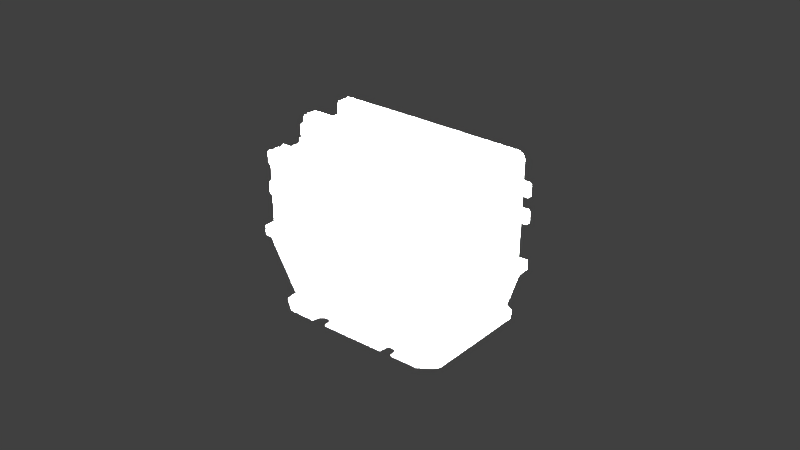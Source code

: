 # Source: contactor.blend  (saved by Blender 2.78.0; exported with 4.5.12 LTS)
import bpy
from mathutils import Matrix  # noqa: F401  (used for matrix-valued properties, if any)

bpy.ops.wm.read_factory_settings(use_empty=True)
scene = bpy.context.scene
scene.name = 'Scene'

# ---- collections
col_collection_1 = bpy.data.collections.new('Collection 1'); scene.collection.children.link(col_collection_1)

# ---- materials (node trees are filled in below, after node groups)
mat_contactrormaterial = bpy.data.materials.new('contactrorMaterial')
mat_contactrormaterial.alpha_threshold = 0.0
mat_contactrormaterial.use_transparent_shadow = False
mat_contactrormaterial.specular_color = (0.05497, 0.05497, 0.05497)
mat_contactrormaterial.roughness = 0.5

# ---- material node trees

# ---- world
world_world = bpy.data.worlds.new('World'); scene.world = world_world
world_world.color = (0.05088, 0.05088, 0.05088)
world_world.use_sun_shadow = False
world_world.sun_shadow_jitter_overblur = 0.0
world_world.cycles.sampling_method = 'MANUAL'

# ---- lights
light_lamp_004 = bpy.data.lights.new('Lamp.004', 'POINT')
light_lamp_004.transmission_factor = 0.0
light_lamp_004.cutoff_distance = 30.0
light_lamp_004.energy = 65.0
light_lamp_004.shadow_buffer_clip_start = 1.001
light_lamp_004.shadow_soft_size = 0.1
light_lamp_004.shadow_maximum_resolution = 0.006
light_lamp_004.use_absolute_resolution = True
light_lamp_003 = bpy.data.lights.new('Lamp.003', 'POINT')
light_lamp_003.transmission_factor = 0.0
light_lamp_003.cutoff_distance = 30.0
light_lamp_003.energy = 100.0
light_lamp_003.shadow_buffer_clip_start = 1.001
light_lamp_003.shadow_soft_size = 0.1
light_lamp_003.shadow_maximum_resolution = 0.006
light_lamp_003.use_absolute_resolution = True
light_lamp_002 = bpy.data.lights.new('Lamp.002', 'POINT')
light_lamp_002.transmission_factor = 0.0
light_lamp_002.cutoff_distance = 30.0
light_lamp_002.energy = 100.0
light_lamp_002.shadow_buffer_clip_start = 1.001
light_lamp_002.shadow_soft_size = 0.1
light_lamp_002.shadow_maximum_resolution = 0.006
light_lamp_002.use_absolute_resolution = True
light_lamp_001 = bpy.data.lights.new('Lamp.001', 'POINT')
light_lamp_001.transmission_factor = 0.0
light_lamp_001.cutoff_distance = 30.0
light_lamp_001.energy = 100.0
light_lamp_001.shadow_buffer_clip_start = 1.001
light_lamp_001.shadow_soft_size = 0.1
light_lamp_001.shadow_maximum_resolution = 0.006
light_lamp_001.use_absolute_resolution = True
light_lamp = bpy.data.lights.new('Lamp', 'POINT')
light_lamp.transmission_factor = 0.0
light_lamp.cutoff_distance = 30.0
light_lamp.energy = 100.0
light_lamp.shadow_buffer_clip_start = 1.001
light_lamp.shadow_soft_size = 0.1
light_lamp.shadow_maximum_resolution = 0.006
light_lamp.use_absolute_resolution = True

# ---- meshes
me_contactror24vpluggeometry = bpy.data.meshes.new('contactror24VPlugGeometry')
me_contactror24vpluggeometry.from_pydata([(-0.002171, -0.002258, -0.01356), (-0.008388, 0.002258, -0.01356), (-0.002171, 0.002258, -0.01356), (-0.008388, -0.002258, -0.01356), (-0.008388, 0.002258, -0.0009801), (-0.008388, -0.002258, -0.0009801), (0.002082, -0.002258, -0.01356), (0.008298, 0.002258, -0.01356), (0.002082, 0.002258, -0.01356), (0.008298, -0.002258, -0.01356), (0.002082, -0.002258, -0.0009801), (0.008298, 0.002258, -0.0009801), (0.002082, 0.002258, -0.0009801), (0.008298, -0.002258, -0.0009801), (-0.002174, -0.002258, -0.0009801), (-0.002174, 0.002258, -0.0009801), (-0.008388, 0.002258, 0.003386), (-0.008388, -0.002258, 0.003386), (0.002082, -0.002258, 0.003386), (0.008298, 0.002258, 0.003386), (0.002082, 0.002258, 0.003386), (0.008298, -0.002258, 0.003386), (-0.002174, -0.002258, 0.003386), (-0.002174, 0.002258, 0.003386)], [], [(1, 2, 0, 3), (3, 0, 14, 5), (0, 2, 15, 14), (1, 3, 5, 4), (2, 1, 4, 15), (7, 9, 6, 8), (15, 4, 16, 23), (9, 13, 10, 6), (6, 10, 12, 8), (7, 11, 13, 9), (8, 12, 11, 7), (15, 23, 20, 12), (10, 13, 21, 18), (5, 14, 22, 17), (4, 5, 17, 16), (11, 12, 20, 19), (10, 18, 22, 14), (13, 11, 19, 21), (10, 14, 15, 12), (17, 22, 18, 21, 19, 20, 23, 16)])
_uv = me_contactror24vpluggeometry.uv_layers.new(name='UVMap')
_uv.uv.foreach_set('vector', [0.8214, 0.9874, 0.8214, 0.9068, 0.7692, 0.9068, 0.7692, 0.9874, 0.6094, 0.8315, 0.6628, 0.8315, 0.6628, 0.9544, 0.6094, 0.9544, 0.6628, 0.8315, 0.6628, 0.8315, 0.6628, 0.9544, 0.6628, 0.9544, 0.6458, 0.8574, 0.6191, 0.8574, 0.6191, 0.9319, 0.6458, 0.9319, 0.6628, 0.8315, 0.6094, 0.8315, 0.6094, 0.9544, 0.6628, 0.9544, 0.8211, 0.9071, 0.7689, 0.9071, 0.7689, 0.9878, 0.8211, 0.9878, 0.6628, 0.9544, 0.6094, 0.9544, 0.6094, 0.9919, 0.6628, 0.9919, 0.7528, 0.8315, 0.7528, 0.9544, 0.6994, 0.9544, 0.6994, 0.8315, 0.6994, 0.8315, 0.6994, 0.9544, 0.6994, 0.9544, 0.6994, 0.8315, 0.6458, 0.8574, 0.6458, 0.9319, 0.6191, 0.9319, 0.6191, 0.8574, 0.6994, 0.8315, 0.6994, 0.9544, 0.7528, 0.9544, 0.7528, 0.8315, 0.6628, 0.9544, 0.6628, 0.9919, 0.6994, 0.9919, 0.6994, 0.9544, 0.6994, 0.9544, 0.7528, 0.9544, 0.7528, 0.9919, 0.6994, 0.9919, 0.6094, 0.9544, 0.6628, 0.9544, 0.6628, 0.9919, 0.6094, 0.9919, 0.6458, 0.9319, 0.6191, 0.9319, 0.6191, 0.9577, 0.6458, 0.9577, 0.7528, 0.9544, 0.6994, 0.9544, 0.6994, 0.9919, 0.7528, 0.9919, 0.6994, 0.9544, 0.6994, 0.9919, 0.6628, 0.9919, 0.6628, 0.9544, 0.6191, 0.9319, 0.6458, 0.9319, 0.6458, 0.9577, 0.6191, 0.9577, 0.6994, 0.9544, 0.6628, 0.9544, 0.6628, 0.9544, 0.6994, 0.9544, 0.7804, 0.838, 0.837, 0.838, 0.8758, 0.838, 0.9324, 0.838, 0.9324, 0.8815, 0.8758, 0.8815, 0.837, 0.8815, 0.7804, 0.8815])
me_contactror24vpluggeometry.materials.append(mat_contactrormaterial)
me_contactror24vpluggeometry.use_remesh_preserve_volume = False
me_contactror24vpluggeometry.use_remesh_preserve_attributes = False
me_contactror24vpluggeometry.use_mirror_vertex_groups = False
me_contactror24vpluggeometry.update()
me_contactrorgeometry = bpy.data.meshes.new('contactrorGeometry')
me_contactrorgeometry.from_pydata([(-0.02164, -0.007012, 0.04598), (-0.02164, -0.01578, 0.04598), (0.02312, -0.01578, 0.04598), (0.02312, -0.007012, 0.04598), (-0.005909, 0.009926, 0.05037), (0.006684, 0.009926, 0.05037), (-0.005909, -0.001706, 0.05037), (0.006684, -0.001706, 0.05037), (-0.008016, 0.01125, 0.05037), (-0.008016, -0.003028, 0.05037), (-0.01665, 0.01125, 0.05037), (-0.01665, -0.003028, 0.05037), (-0.01881, 0.009892, 0.05037), (-0.01881, -0.001672, 0.05037), (0.008792, 0.01125, 0.05037), (0.008792, -0.003028, 0.05037), (0.01743, 0.01125, 0.05037), (0.01743, -0.003028, 0.05037), (0.01959, 0.009892, 0.05037), (0.01959, -0.001672, 0.05037), (-0.03405, 0.01317, 0.02027), (-0.02922, 0.009439, 0.0006787), (-0.03625, 0.01317, 0.02027), (-0.03625, 0.01317, 0.02331), (-0.03237, 0.01317, 0.02331), (-0.03252, 0.01317, 0.05463), (-0.03197, 0.01317, 0.05578), (-0.03087, 0.01317, 0.05638), (0.03177, 0.01317, 0.05598), (0.03312, 0.01317, 0.05538), (0.03377, 0.01317, 0.05413), (0.03346, 0.01317, 0.02331), (0.03657, 0.01317, 0.02339), (0.03657, 0.01317, 0.02041), (0.03491, 0.01317, 0.02041), (0.03003, 0.009439, 0.0007412), (-0.02677, 0.009439, 0.0006787), (-0.02705, 0.01317, 0.02331), (0.02847, 0.01317, 0.02331), (0.02791, 0.009439, 0.0006787), (-0.03405, -0.01913, 0.02027), (-0.02922, -0.01474, 0.0006787), (-0.03625, -0.01913, 0.02027), (-0.03625, -0.01913, 0.02331), (-0.03237, -0.01913, 0.02331), (-0.03252, -0.004952, 0.05463), (-0.03197, -0.004952, 0.05578), (-0.03087, -0.004952, 0.05638), (0.03177, -0.004952, 0.05598), (0.03312, -0.004952, 0.05538), (0.03377, -0.004952, 0.05413), (-0.02677, 0.006762, 0.0006787), (-0.02705, 0.006762, 0.02331), (0.02847, 0.006762, 0.02331), (0.02791, 0.006762, 0.0006787), (0.0212, 0.006762, 0.0006787), (0.0212, 0.006762, 0.02331), (-0.01999, 0.006762, 0.02331), (-0.01999, 0.006762, 0.0006787), (0.0212, -0.01023, 0.0006787), (0.0212, -0.01023, 0.02331), (-0.01999, -0.01023, 0.02331), (-0.01999, -0.01023, 0.0006787), (-0.0325, -0.004952, 0.04888), (0.03371, -0.004952, 0.04888), (-0.01838, -0.006989, 0.04888), (-0.02, -0.007647, 0.04888), (0.01959, -0.006989, 0.04888), (0.0212, -0.007647, 0.04888), (0.03346, -0.01913, 0.02331), (0.03657, -0.01913, 0.02339), (0.03657, -0.01913, 0.02041), (0.03491, -0.01913, 0.02041), (0.03003, -0.01474, 0.0007412), (0.02824, -0.01023, 0.0006787), (0.02881, -0.01023, 0.02331), (-0.02739, -0.01023, 0.02331), (-0.02568, -0.01023, 0.0006787), (0.02824, -0.01474, 0.0006787), (0.02881, -0.01913, 0.02331), (-0.02739, -0.01913, 0.02331), (-0.0271, -0.01474, 0.0006787), (0.0212, -0.007647, 0.02331), (-0.02, -0.007647, 0.02331), (-0.01838, -0.006989, 0.02331), (0.01959, -0.006989, 0.02331), (-0.02, -0.01783, 0.04888), (-0.02, -0.0187, 0.04766), (0.0212, -0.0187, 0.04766), (0.0212, -0.01783, 0.04888), (-0.03249, -0.01913, 0.04759), (-0.0325, -0.01784, 0.04888), (0.03371, -0.01784, 0.04888), (0.0337, -0.01913, 0.04759), (-0.02739, -0.01784, 0.04888), (-0.02739, -0.01913, 0.04759), (0.02881, -0.0187, 0.04766), (0.02881, -0.01784, 0.04888), (0.01967, 0.003108, 0.02346), (-0.01846, 0.003108, 0.02346), (0.01967, -0.00658, 0.02346), (-0.01846, -0.00658, 0.02346), (0.01341, 0.003108, 0.02271), (-0.0122, 0.003108, 0.02271), (0.01341, -0.00658, 0.02271), (-0.0122, -0.00658, 0.02271), (0.01256, 0.003108, 0.005781), (0.01341, 0.003108, 0.006725), (0.01316, 0.003108, 0.006057), (-0.0122, 0.003108, 0.006725), (-0.01135, 0.003108, 0.005781), (-0.01195, 0.003108, 0.006057), (0.01341, -0.00658, 0.006725), (0.01256, -0.00658, 0.005781), (0.01316, -0.00658, 0.006057), (-0.01135, -0.00658, 0.005781), (-0.0122, -0.00658, 0.006725), (-0.01195, -0.00658, 0.006057), (0.01967, 0.003108, 0.002561), (0.01778, 0.003108, 0.0006787), (-0.01658, 0.003108, 0.0006787), (-0.01846, 0.003108, 0.002561), (0.01778, -0.00658, 0.0006787), (0.01967, -0.00658, 0.002561), (-0.01846, -0.00658, 0.002561), (-0.01658, -0.00658, 0.0006787), (0.01015, -0.01383, 0.006536), (-0.008947, -0.01383, 0.006536), (-0.01007, -0.0129, 0.006536), (-0.01007, 0.00931, 0.006536), (0.01015, 0.01024, 0.005961), (0.01128, 0.00931, 0.005961), (-0.008947, 0.01024, 0.005961), (-0.01007, 0.00931, 0.005961), (0.01015, -0.01383, 0.005961), (0.01128, -0.0129, 0.005961), (-0.008947, -0.01383, 0.005961), (-0.01007, -0.0129, 0.005961), (0.01128, -0.0129, 0.006536), (0.01128, 0.00931, 0.006536), (0.01015, 0.01024, 0.006536), (-0.008947, 0.01024, 0.006536), (-0.007942, -0.009301, 0.02217), (0.008484, -0.01091, 0.02217), (0.006879, -0.01157, 0.02217), (0.009149, -0.009301, 0.02217), (0.009149, -0.009301, 0.006536), (0.006879, -0.01157, 0.006536), (0.008484, -0.01091, 0.006536), (-0.007942, -0.009301, 0.006536), (-0.005671, -0.01157, 0.006536), (-0.007276, -0.01091, 0.006536), (-0.007942, 0.005711, 0.006536), (-0.005671, 0.007982, 0.006536), (-0.007276, 0.007316, 0.006536), (0.006879, 0.007982, 0.006536), (0.009149, 0.005711, 0.006536), (0.008484, 0.007316, 0.006536), (-0.005671, -0.01157, 0.02217), (-0.007276, -0.01091, 0.02217), (-0.007942, 0.005711, 0.02217), (-0.005671, 0.007982, 0.02217), (-0.007276, 0.007316, 0.02217), (0.006879, 0.007982, 0.02217), (0.009149, 0.005711, 0.02217), (0.008484, 0.007316, 0.02217), (0.01015, -0.01383, 0.02281), (-0.008947, -0.01383, 0.02281), (-0.01007, -0.0129, 0.02281), (-0.01007, 0.00931, 0.02281), (0.01015, 0.01024, 0.02223), (0.01128, 0.00931, 0.02223), (-0.008947, 0.01024, 0.02223), (-0.01007, 0.00931, 0.02223), (0.01015, -0.01383, 0.02223), (0.01128, -0.0129, 0.02223), (-0.008947, -0.01383, 0.02223), (-0.01007, -0.0129, 0.02223), (0.01128, -0.0129, 0.02281), (0.01128, 0.00931, 0.02281), (0.01015, 0.01024, 0.02281), (-0.008947, 0.01024, 0.02281), (0.01015, -0.01424, 0.03145), (-0.008947, -0.01424, 0.03145), (0.01015, -0.01989, 0.03145), (-0.008947, -0.01989, 0.03145), (0.01015, -0.01424, 0.0228), (0.00935, -0.01424, 0.02199), (0.009919, -0.01424, 0.02223), (-0.008142, -0.01424, 0.02199), (-0.008947, -0.01424, 0.0228), (-0.008711, -0.01424, 0.02223), (0.00935, -0.01989, 0.02199), (0.01015, -0.01989, 0.0228), (0.009919, -0.01989, 0.02223), (-0.008947, -0.01989, 0.0228), (-0.008142, -0.01989, 0.02199), (-0.008711, -0.01989, 0.02223), (-0.007279, -0.01722, 0.03145), (-0.007279, -0.01792, 0.03145), (-0.001889, -0.01722, 0.03145), (-0.001889, -0.01792, 0.03145), (0.01014, -0.00686, 0.02332), (-0.008962, -0.00686, 0.02332), (-0.008947, -0.006871, 0.0228), (0.01015, -0.006871, 0.0228), (-0.007279, -0.01722, 0.04058), (-0.006625, -0.01722, 0.04136), (-0.006625, -0.01792, 0.04136), (-0.007279, -0.01792, 0.04058), (-0.002543, -0.01722, 0.04136), (-0.001889, -0.01722, 0.04058), (-0.001889, -0.01792, 0.04058), (-0.002543, -0.01792, 0.04136), (-0.008962, -0.01423, 0.02332), (0.01014, -0.01423, 0.02332), (0.007961, -0.01792, 0.04136), (0.008615, -0.01792, 0.04058), (0.008615, -0.01722, 0.04058), (0.007961, -0.01722, 0.04136), (0.003225, -0.01792, 0.04058), (0.003879, -0.01792, 0.04136), (0.003879, -0.01722, 0.04136), (0.003225, -0.01722, 0.04058), (0.008615, -0.01792, 0.03145), (0.008615, -0.01722, 0.03145), (0.003225, -0.01792, 0.03145), (0.003225, -0.01722, 0.03145), (0.01015, 0.01497, 0.03145), (-0.008947, 0.01497, 0.03145), (0.01015, 0.02063, 0.03145), (-0.008947, 0.02063, 0.03145), (0.01015, 0.01497, 0.0228), (0.00935, 0.01497, 0.02199), (0.009919, 0.01497, 0.02223), (-0.008142, 0.01497, 0.02199), (-0.008947, 0.01497, 0.0228), (-0.008711, 0.01497, 0.02223), (0.00935, 0.02063, 0.02199), (0.01015, 0.02063, 0.0228), (0.009919, 0.02063, 0.02223), (-0.008947, 0.02063, 0.0228), (-0.008142, 0.02063, 0.02199), (-0.008711, 0.02063, 0.02223), (-0.007279, 0.01764, 0.03145), (-0.007279, 0.01834, 0.03145), (-0.001889, 0.01764, 0.03145), (-0.001889, 0.01834, 0.03145), (0.01014, 0.007597, 0.02332), (-0.008962, 0.007597, 0.02332), (-0.008947, 0.007608, 0.0228), (0.01015, 0.007608, 0.0228), (-0.007279, 0.01764, 0.04058), (-0.006625, 0.01764, 0.04136), (-0.006625, 0.01834, 0.04136), (-0.007279, 0.01834, 0.04058), (-0.002543, 0.01764, 0.04136), (-0.001889, 0.01764, 0.04058), (-0.001889, 0.01834, 0.04058), (-0.002543, 0.01834, 0.04136), (-0.008962, 0.01496, 0.02332), (0.01014, 0.01496, 0.02332), (0.007961, 0.01834, 0.04136), (0.008615, 0.01834, 0.04058), (0.008615, 0.01764, 0.04058), (0.007961, 0.01764, 0.04136), (0.003225, 0.01834, 0.04058), (0.003879, 0.01834, 0.04136), (0.003879, 0.01764, 0.04136), (0.003225, 0.01764, 0.04058), (0.008615, 0.01834, 0.03145), (0.008615, 0.01764, 0.03145), (0.003225, 0.01834, 0.03145), (0.003225, 0.01764, 0.03145), (-0.005909, 0.009926, 0.05622), (-0.01665, -0.003028, 0.05629), (-0.008016, 0.01125, 0.05623), (-0.008016, -0.003028, 0.05623), (-0.01665, 0.01125, 0.05629), (-0.01881, 0.009892, 0.0563), (-0.01881, -0.001672, 0.0563), (-0.03087, 0.009892, 0.05638), (-0.03197, 0.009892, 0.05578), (-0.03252, 0.009892, 0.05463), (-0.0325, 0.009892, 0.05037), (-0.03087, -0.001672, 0.05638), (-0.03197, -0.001672, 0.05578), (-0.03252, -0.001672, 0.05463), (-0.0325, -0.001672, 0.05037), (-0.005909, -0.001706, 0.05622), (0.006684, 0.009926, 0.05614), (0.006684, -0.001706, 0.05614), (0.008792, 0.01125, 0.05613), (0.008792, -0.003028, 0.05613), (0.01743, 0.01125, 0.05607), (0.01743, -0.003028, 0.05607), (0.01959, -0.001672, 0.05606), (0.01959, 0.009892, 0.05606), (0.03312, 0.009892, 0.05538), (0.03377, 0.009892, 0.05413), (0.03177, 0.009892, 0.05598), (0.03312, -0.001672, 0.05538), (0.03377, -0.001672, 0.05413), (0.03373, -0.001672, 0.05037), (0.03177, -0.001672, 0.05598), (0.03373, 0.009892, 0.05037), (-0.02164, -0.007012, 0.04888), (-0.02164, -0.01578, 0.04888), (-0.03248, -0.01578, 0.04598), (-0.03248, -0.007012, 0.04598), (-0.0325, -0.01578, 0.04888), (0.02312, -0.007012, 0.04888), (0.03368, -0.007012, 0.04598), (0.02312, -0.01578, 0.04888), (-0.0325, -0.007012, 0.04888), (0.03371, -0.01578, 0.04888), (0.03368, -0.01578, 0.04598), (0.03371, -0.007012, 0.04888), (-0.02881, -0.01851, -3.841e-05), (-0.02907, -0.01609, -3.841e-05), (-0.02907, 0.01606, -3.841e-05), (-0.0237, -0.02233, -3.841e-05), (-0.01469, -0.02235, -3.841e-05), (-0.01427, -0.02005, -3.841e-05), (-0.01296, -0.019, -3.841e-05), (-0.01126, -0.01904, -3.841e-05), (-0.009824, -0.02001, -3.841e-05), (-0.009572, -0.0223, -3.841e-05), (0.01127, -0.0221, -3.841e-05), (0.01165, -0.01953, -3.841e-05), (0.01225, -0.01887, -3.841e-05), (0.01421, -0.01887, -3.841e-05), (0.01519, -0.01938, -3.841e-05), (0.01557, -0.02205, -3.841e-05), (0.02458, -0.02194, -3.841e-05), (0.02843, -0.01929, -3.841e-05), (0.02964, -0.01757, -3.841e-05), (0.02983, 0.01587, -3.841e-05), (0.02792, 0.01958, -3.841e-05), (0.0242, 0.02168, -3.841e-05), (0.01481, 0.02173, -3.841e-05), (0.01443, 0.01857, -3.841e-05), (0.01325, 0.0175, -3.841e-05), (0.01083, 0.01745, -3.841e-05), (0.009146, 0.01832, -3.841e-05), (0.009146, 0.02163, -3.841e-05), (-0.008523, 0.02158, -3.841e-05), (-0.008897, 0.01867, -3.841e-05), (-0.01058, 0.01724, -3.841e-05), (-0.01269, 0.01724, -3.841e-05), (-0.01419, 0.01842, -3.841e-05), (-0.01431, 0.02005, -3.841e-05), (-0.0145, 0.02148, -3.841e-05), (-0.02433, 0.02143, -3.841e-05), (-0.02825, 0.01878, -3.841e-05), (-0.02881, -0.01851, 0.0003162), (-0.02907, -0.01609, 0.0003162), (-0.02907, 0.01606, 0.0003162), (-0.0237, -0.02233, 0.0003162), (-0.01469, -0.02235, 0.0003162), (-0.01427, -0.02005, 0.0003162), (-0.01296, -0.019, 0.0003162), (-0.01126, -0.01904, 0.0003162), (-0.009824, -0.02001, 0.0003162), (-0.009572, -0.0223, 0.0003162), (0.01127, -0.0221, 0.0003162), (0.01165, -0.01953, 0.0003162), (0.01225, -0.01887, 0.0003162), (0.01421, -0.01887, 0.0003162), (0.01519, -0.01938, 0.0003162), (0.01557, -0.02205, 0.0003162), (0.02458, -0.02194, 0.0003162), (0.02843, -0.01929, 0.0003162), (0.02964, -0.01757, 0.0003162), (0.02983, 0.01587, 0.0003162), (0.02792, 0.01958, 0.0003162), (0.0242, 0.02168, 0.0003162), (0.01481, 0.02173, 0.0003162), (0.01443, 0.01857, 0.0003162), (0.01325, 0.0175, 0.0003162), (0.01083, 0.01745, 0.0003162), (0.009146, 0.01832, 0.0003162), (0.009146, 0.02163, 0.0003162), (-0.008523, 0.02158, 0.0003162), (-0.008897, 0.01867, 0.0003162), (-0.01058, 0.01724, 0.0003162), (-0.01269, 0.01724, 0.0003162), (-0.01419, 0.01842, 0.0003162), (-0.01431, 0.02005, 0.0003162), (-0.0145, 0.02148, 0.0003162), (-0.02433, 0.02143, 0.0003162), (-0.02825, 0.01878, 0.0003162), (-0.03235, -0.008446, 0.03162), (-0.03235, -0.00912, 0.03162), (-0.03235, -0.008446, 0.03595), (-0.03235, -0.00912, 0.03595), (-0.03782, -0.008446, 0.03162), (-0.03832, -0.008446, 0.03212), (-0.03832, -0.00912, 0.03212), (-0.03782, -0.00912, 0.03162), (-0.03832, -0.008446, 0.03545), (-0.03782, -0.008446, 0.03595), (-0.03782, -0.00912, 0.03595), (-0.03832, -0.00912, 0.03545), (-0.03235, -0.01394, 0.03162), (-0.03235, -0.0146, 0.03162), (-0.03235, -0.01394, 0.03595), (-0.03235, -0.0146, 0.03595), (-0.03782, -0.01394, 0.03162), (-0.03832, -0.01394, 0.03212), (-0.03832, -0.0146, 0.03212), (-0.03782, -0.0146, 0.03162), (-0.03832, -0.01394, 0.03545), (-0.03782, -0.01394, 0.03595), (-0.03782, -0.0146, 0.03595), (-0.03832, -0.0146, 0.03545), (-0.03235, -0.008446, 0.04155), (-0.03235, -0.00912, 0.04155), (-0.03235, -0.008446, 0.04593), (-0.03235, -0.00912, 0.04593), (-0.03782, -0.008446, 0.04155), (-0.03832, -0.008446, 0.04205), (-0.03832, -0.00912, 0.04205), (-0.03782, -0.00912, 0.04155), (-0.03832, -0.008446, 0.04538), (-0.03782, -0.008446, 0.04593), (-0.03782, -0.00912, 0.04593), (-0.03832, -0.00912, 0.04538), (-0.03235, -0.01394, 0.04155), (-0.03235, -0.0146, 0.04155), (-0.03235, -0.01394, 0.04593), (-0.03235, -0.0146, 0.04593), (-0.03782, -0.01394, 0.04155), (-0.03832, -0.01394, 0.04205), (-0.03832, -0.0146, 0.04205), (-0.03782, -0.0146, 0.04155), (-0.03832, -0.01394, 0.04538), (-0.03782, -0.01394, 0.04593), (-0.03782, -0.0146, 0.04593), (-0.03832, -0.0146, 0.04538), (0.03351, -0.008446, 0.03162), (0.03351, -0.00912, 0.03162), (0.03351, -0.008446, 0.03595), (0.03351, -0.00912, 0.03595), (0.03898, -0.008446, 0.03162), (0.03948, -0.008446, 0.03212), (0.03948, -0.00912, 0.03212), (0.03898, -0.00912, 0.03162), (0.03948, -0.008446, 0.03545), (0.03898, -0.008446, 0.03595), (0.03898, -0.00912, 0.03595), (0.03948, -0.00912, 0.03545), (0.03351, -0.01394, 0.03162), (0.03351, -0.0146, 0.03162), (0.03351, -0.01394, 0.03595), (0.03351, -0.0146, 0.03595), (0.03898, -0.01394, 0.03162), (0.03948, -0.01394, 0.03212), (0.03948, -0.0146, 0.03212), (0.03898, -0.0146, 0.03162), (0.03948, -0.01394, 0.03545), (0.03898, -0.01394, 0.03595), (0.03898, -0.0146, 0.03595), (0.03948, -0.0146, 0.03545), (0.03351, -0.008446, 0.04155), (0.03351, -0.00912, 0.04155), (0.03351, -0.008446, 0.04588), (0.03351, -0.00912, 0.04588), (0.03898, -0.008446, 0.04155), (0.03948, -0.008446, 0.04205), (0.03948, -0.00912, 0.04205), (0.03898, -0.00912, 0.04155), (0.03948, -0.008446, 0.04538), (0.03898, -0.008446, 0.04588), (0.03898, -0.00912, 0.04588), (0.03948, -0.00912, 0.04538), (0.03351, -0.01394, 0.04155), (0.03351, -0.0146, 0.04155), (0.03351, -0.01394, 0.04588), (0.03351, -0.0146, 0.04588), (0.03898, -0.01394, 0.04155), (0.03948, -0.01394, 0.04205), (0.03948, -0.0146, 0.04205), (0.03898, -0.0146, 0.04155), (0.03948, -0.01394, 0.04538), (0.03898, -0.01394, 0.04588), (0.03898, -0.0146, 0.04588), (0.03948, -0.0146, 0.04538), (-0.03235, 0.008212, 0.03781), (-0.03235, 0.007537, 0.03781), (-0.03235, 0.008212, 0.04214), (-0.03235, 0.007537, 0.04214), (-0.03782, 0.008212, 0.03781), (-0.03832, 0.008212, 0.03831), (-0.03832, 0.007537, 0.03831), (-0.03782, 0.007537, 0.03781), (-0.03832, 0.008212, 0.04164), (-0.03782, 0.008212, 0.04214), (-0.03782, 0.007537, 0.04214), (-0.03832, 0.007537, 0.04164), (-0.03235, 0.008212, 0.04592), (-0.03235, 0.007537, 0.04592), (-0.03235, 0.008212, 0.05025), (-0.03235, 0.007537, 0.05025), (-0.03782, 0.008212, 0.04592), (-0.03832, 0.008212, 0.04642), (-0.03832, 0.007537, 0.04642), (-0.03782, 0.007537, 0.04592), (-0.03832, 0.008212, 0.04975), (-0.03782, 0.008212, 0.05025), (-0.03782, 0.007537, 0.05025), (-0.03832, 0.007537, 0.04975), (-0.03235, 0.00017, 0.03781), (-0.03235, -0.0005042, 0.03781), (-0.03235, 0.00017, 0.04214), (-0.03235, -0.0005042, 0.04214), (-0.03782, 0.00017, 0.03781), (-0.03832, 0.00017, 0.03831), (-0.03832, -0.0005042, 0.03831), (-0.03782, -0.0005042, 0.03781), (-0.03832, 0.00017, 0.04164), (-0.03782, 0.00017, 0.04214), (-0.03782, -0.0005042, 0.04214), (-0.03832, -0.0005042, 0.04164), (-0.03235, 0.00017, 0.04592), (-0.03235, -0.0005042, 0.04592), (-0.03235, 0.00017, 0.05025), (-0.03235, -0.0005042, 0.05025), (-0.03782, 0.00017, 0.04592), (-0.03832, 0.00017, 0.04642), (-0.03832, -0.0005042, 0.04642), (-0.03782, -0.0005042, 0.04592), (-0.03832, 0.00017, 0.04975), (-0.03782, 0.00017, 0.05025), (-0.03782, -0.0005042, 0.05025), (-0.03832, -0.0005042, 0.04975), (0.03363, 0.008212, 0.03781), (0.03363, 0.007537, 0.03781), (0.03363, 0.008212, 0.04214), (0.03363, 0.007537, 0.04214), (0.0391, 0.008212, 0.03781), (0.0396, 0.008212, 0.03831), (0.0396, 0.007537, 0.03831), (0.0391, 0.007537, 0.03781), (0.0396, 0.008212, 0.04164), (0.0391, 0.008212, 0.04214), (0.0391, 0.007537, 0.04214), (0.0396, 0.007537, 0.04164), (0.03363, 0.008212, 0.04592), (0.03363, 0.007537, 0.04592), (0.03363, 0.008212, 0.05025), (0.03363, 0.007537, 0.05025), (0.0391, 0.008212, 0.04592), (0.0396, 0.008212, 0.04642), (0.0396, 0.007537, 0.04642), (0.0391, 0.007537, 0.04592), (0.0396, 0.008212, 0.04975), (0.0391, 0.008212, 0.05025), (0.0391, 0.007537, 0.05025), (0.0396, 0.007537, 0.04975), (0.03363, 0.00017, 0.03781), (0.03363, -0.0005042, 0.03781), (0.03363, 0.00017, 0.04214), (0.03363, -0.0005042, 0.04214), (0.0391, 0.00017, 0.03781), (0.0396, 0.00017, 0.03831), (0.0396, -0.0005042, 0.03831), (0.0391, -0.0005042, 0.03781), (0.0396, 0.00017, 0.04164), (0.0391, 0.00017, 0.04214), (0.0391, -0.0005042, 0.04214), (0.0396, -0.0005042, 0.04164), (0.03363, 0.00017, 0.04592), (0.03363, -0.0005042, 0.04592), (0.03363, 0.00017, 0.05025), (0.03363, -0.0005042, 0.05025), (0.0391, 0.00017, 0.04592), (0.0396, 0.00017, 0.04642), (0.0396, -0.0005042, 0.04642), (0.0391, -0.0005042, 0.04592), (0.0396, 0.00017, 0.04975), (0.0391, 0.00017, 0.05025), (0.0391, -0.0005042, 0.05025), (0.0396, -0.0005042, 0.04975), (-0.02387, -0.009113, 0.04573), (-0.02387, -0.01315, 0.04573), (-0.02737, -0.01517, 0.04573), (-0.03087, -0.01315, 0.04573), (-0.03087, -0.009113, 0.04573), (-0.02737, -0.007093, 0.04573), (-0.02387, -0.009113, 0.04829), (-0.02387, -0.01315, 0.04829), (-0.02737, -0.01517, 0.04829), (-0.03087, -0.01315, 0.04829), (-0.03087, -0.009113, 0.04829), (-0.02737, -0.007093, 0.04829), (0.03293, -0.01071, 0.04572), (0.03141, -0.01449, 0.04572), (0.02738, -0.01506, 0.04572), (0.02487, -0.01186, 0.04572), (0.02639, -0.008084, 0.04572), (0.03042, -0.007512, 0.04572), (0.03293, -0.01071, 0.0483), (0.03141, -0.01449, 0.0483), (0.02738, -0.01506, 0.0483), (0.02487, -0.01186, 0.0483), (0.02639, -0.008084, 0.0483), (0.03042, -0.007512, 0.0483), (0.03122, 0.006239, 0.04993), (0.03122, 0.001869, 0.04993), (0.02744, -0.0003158, 0.04993), (0.02366, 0.001869, 0.04993), (0.02366, 0.006239, 0.04993), (0.02744, 0.008424, 0.04993), (0.03122, 0.006239, 0.0527), (0.03122, 0.001869, 0.0527), (0.02744, -0.0003158, 0.0527), (0.02366, 0.001869, 0.0527), (0.02366, 0.006239, 0.0527), (0.02744, 0.008424, 0.0527), (-0.02315, 0.005791, 0.05), (-0.02376, 0.001678, 0.05), (-0.02763, 0.0001496, 0.05), (-0.03089, 0.002734, 0.05), (-0.03028, 0.006847, 0.05), (-0.02641, 0.008375, 0.05), (-0.02315, 0.005791, 0.05263), (-0.02376, 0.001678, 0.05263), (-0.02763, 0.0001496, 0.05263), (-0.03089, 0.002734, 0.05263), (-0.03028, 0.006847, 0.05263), (-0.02641, 0.008375, 0.05263), (-0.007942, -0.002157, 0.02217), (-0.007942, -0.002157, 0.006536), (0.009149, -0.001795, 0.006536), (0.009149, -0.001795, 0.02217), (-0.01101, 0.006579, 0.05046), (-0.01263, 0.005856, 0.05046), (-0.0133, 0.00411, 0.05046), (-0.01263, 0.002364, 0.05046), (-0.01101, 0.001641, 0.05046), (-0.009387, 0.002364, 0.05046), (-0.008715, 0.00411, 0.05046), (-0.009387, 0.005856, 0.05046), (-0.01101, 0.006131, 0.05126), (-0.01234, 0.005539, 0.05126), (-0.01289, 0.00411, 0.05126), (-0.01234, 0.002681, 0.05126), (-0.01101, 0.002089, 0.05126), (-0.009681, 0.002681, 0.05126), (-0.009131, 0.00411, 0.05126), (-0.009681, 0.005539, 0.05126), (0.01046, 0.006362, 0.05046), (0.008891, 0.005703, 0.05046), (0.00824, 0.00411, 0.05046), (0.008891, 0.002517, 0.05046), (0.01046, 0.001858, 0.05046), (0.01203, 0.002517, 0.05046), (0.01268, 0.00411, 0.05046), (0.01203, 0.005703, 0.05046), (0.01046, 0.005954, 0.05126), (0.009175, 0.005414, 0.05126), (0.008643, 0.00411, 0.05126), (0.009175, 0.002806, 0.05126), (0.01046, 0.002266, 0.05126), (0.01175, 0.002806, 0.05126), (0.01228, 0.00411, 0.05126), (0.01175, 0.005414, 0.05126)], [], [(0, 309, 308, 1), (0, 306, 314, 309), (1, 307, 306, 0), (3, 311, 313, 2), (2, 313, 315, 316), (6, 4, 8, 9), (9, 8, 10, 11), (11, 10, 12, 13), (13, 12, 284, 288), (7, 15, 14, 5), (15, 17, 16, 14), (17, 19, 18, 16), (19, 303, 305, 18), (16, 294, 292, 14), (12, 279, 281, 282, 283, 284), (11, 275, 277, 9), (8, 276, 278, 10), (17, 295, 296, 19), (18, 297, 294, 16), (7, 291, 293, 15), (13, 280, 275, 11), (14, 292, 290, 5), (10, 278, 279, 12), (19, 296, 304, 301, 302, 303), (9, 277, 289, 6), (4, 274, 276, 8), (15, 293, 295, 17), (39, 54, 53, 38), (25, 283, 282, 26), (34, 33, 71, 72), (26, 282, 281, 27), (27, 281, 279, 278, 276, 274, 290, 292, 294, 297, 300, 28), (28, 300, 298, 29), (29, 298, 299, 30), (43, 23, 22, 42), (37, 52, 51, 36), (72, 73, 35, 34), (31, 30, 299, 305, 303, 302, 50, 64, 317, 312, 316, 315, 92, 93, 69), (31, 32, 33, 34, 35, 39, 38), (20, 22, 23, 24, 37, 36, 21), (51, 52, 57, 58), (24, 25, 26, 27, 28, 29, 30, 31, 38, 37), (53, 54, 55, 56), (21, 41, 40, 20), (22, 20, 40, 42), (24, 23, 43, 44), (33, 32, 70, 71), (32, 31, 69, 70), (93, 96, 79, 69), (45, 63, 64, 50, 49, 48, 47, 46), (60, 59, 74, 75), (62, 61, 76, 77), (75, 74, 78, 79), (77, 76, 80, 81), (87, 95, 76, 61), (40, 41, 81, 80, 44, 43, 42), (69, 79, 78, 73, 72, 71, 70), (25, 24, 44, 90, 91, 310, 308, 309, 314, 63, 45, 287, 288, 284, 283), (76, 95, 80), (86, 87, 61, 66), (90, 44, 80, 95), (75, 79, 96), (37, 38, 53, 56, 57, 52), (68, 60, 88, 89), (96, 88, 60, 75), (60, 82, 56, 55, 59), (62, 58, 57, 61), (66, 61, 83), (68, 82, 60), (67, 65, 84, 85), (65, 66, 83, 84), (67, 85, 82, 68), (56, 82, 85, 84, 83, 57), (90, 95, 94, 91), (88, 96, 97, 89), (92, 97, 96, 93), (86, 94, 95, 87), (63, 314, 306, 307, 310, 91, 94, 86, 66, 65, 67, 68, 89, 97, 92, 315, 313, 311, 317, 64), (104, 112, 114, 113, 115, 117, 116, 105, 101, 124, 125, 122, 123, 100), (116, 109, 103, 105), (124, 101, 99, 121), (115, 113, 106, 110), (105, 103, 102, 104), (104, 100, 101, 105), (115, 110, 111, 117), (117, 111, 109, 116), (106, 113, 114, 108), (108, 114, 112, 107), (107, 112, 104, 102), (118, 98, 100, 123), (124, 121, 120, 125), (118, 123, 122, 119), (98, 102, 103, 99), (103, 109, 111, 110, 106, 108, 107, 102, 98, 118, 119, 120, 121, 99), (128, 127, 126, 138, 139, 140, 141, 129), (137, 133, 132, 130, 131, 135, 134, 136), (130, 132, 141, 140), (135, 131, 139, 138), (136, 134, 126, 127), (133, 137, 128, 129), (132, 133, 129, 141), (131, 130, 140, 139), (134, 135, 138, 126), (137, 136, 127, 128), (142, 159, 158, 144, 143, 145, 635, 164, 165, 163, 161, 162, 160, 632), (149, 633, 152, 154, 153, 155, 157, 156, 634, 146, 148, 147, 150, 151), (151, 150, 158, 159), (155, 153, 161, 163), (634, 156, 164, 635), (150, 147, 144, 158), (153, 154, 162, 161), (633, 149, 142, 632), (156, 157, 165, 164), (147, 148, 143, 144), (154, 152, 160, 162), (149, 151, 159, 142), (157, 155, 163, 165), (148, 146, 145, 143), (168, 167, 166, 178, 179, 180, 181, 169), (177, 173, 172, 170, 171, 175, 174, 176), (170, 172, 181, 180), (175, 171, 179, 178), (176, 174, 166, 167), (173, 177, 168, 169), (172, 173, 169, 181), (171, 170, 180, 179), (174, 175, 178, 166), (177, 176, 167, 168), (195, 185, 183, 190), (192, 194, 193, 184, 185, 195, 197, 196), (193, 186, 182, 184), (189, 196, 197, 191), (191, 197, 195, 190), (186, 193, 194, 188), (188, 194, 192, 187), (187, 192, 196, 189), (182, 183, 185, 184), (198, 199, 209, 206), (182, 186, 188, 187, 189, 191, 190, 183), (200, 211, 212, 201), (199, 201, 212, 213, 208, 209), (200, 198, 206, 207, 210, 211), (206, 209, 208, 207), (210, 213, 212, 211), (208, 213, 210, 207), (204, 205, 186, 190), (203, 214, 215, 202), (190, 214, 203, 204), (204, 205, 202, 203), (205, 202, 215, 186), (186, 190, 214, 215), (225, 227, 223, 222, 219, 218), (219, 216, 217, 218), (221, 216, 219, 222), (226, 224, 217, 216, 221, 220), (227, 226, 220, 223), (225, 218, 217, 224), (223, 220, 221, 222), (241, 236, 229, 231), (238, 242, 243, 241, 231, 230, 239, 240), (239, 230, 228, 232), (235, 237, 243, 242), (237, 236, 241, 243), (232, 234, 240, 239), (234, 233, 238, 240), (233, 235, 242, 238), (228, 230, 231, 229), (244, 252, 255, 245), (228, 229, 236, 237, 235, 233, 234, 232), (246, 247, 258, 257), (245, 255, 254, 259, 258, 247), (246, 257, 256, 253, 252, 244), (252, 253, 254, 255), (256, 257, 258, 259), (254, 253, 256, 259), (250, 236, 232, 251), (249, 248, 261, 260), (236, 250, 249, 260), (251, 232, 261, 248), (271, 264, 265, 268, 269, 273), (265, 264, 263, 262), (267, 268, 265, 262), (272, 266, 267, 262, 263, 270), (273, 269, 266, 272), (271, 270, 263, 264), (269, 268, 267, 266), (301, 304, 48, 49), (285, 286, 46, 47), (302, 301, 49, 50), (304, 296, 295, 293, 291, 289, 277, 275, 280, 285, 47, 48), (297, 18, 305, 299, 298, 300), (286, 287, 45, 46), (280, 13, 288, 287, 286, 285), (312, 3, 2, 316), (311, 3, 312, 317), (307, 1, 308, 310), (321, 322, 359, 358), (348, 349, 386, 385), (335, 336, 373, 372), (322, 323, 360, 359), (349, 350, 387, 386), (336, 337, 374, 373), (323, 324, 361, 360), (350, 351, 388, 387), (337, 338, 375, 374), (324, 325, 362, 361), (351, 352, 389, 388), (338, 339, 376, 375), (325, 326, 363, 362), (352, 353, 390, 389), (339, 340, 377, 376), (326, 327, 364, 363), (353, 354, 391, 390), (340, 341, 378, 377), (327, 328, 365, 364), (354, 320, 357, 391), (341, 342, 379, 378), (328, 329, 366, 365), (342, 343, 380, 379), (329, 330, 367, 366), (343, 344, 381, 380), (330, 331, 368, 367), (344, 345, 382, 381), (331, 332, 369, 368), (318, 321, 358, 355), (345, 346, 383, 382), (332, 333, 370, 369), (320, 319, 356, 357), (346, 347, 384, 383), (333, 334, 371, 370), (319, 318, 355, 356), (347, 348, 385, 384), (334, 335, 372, 371), (355, 358, 359, 360, 361, 362, 363, 364, 365, 366, 367, 368, 369, 370, 371, 372, 373, 374, 375, 376, 377, 378, 379, 380, 381, 382, 383, 384, 385, 386, 387, 388, 389, 390, 391, 357, 356), (318, 319, 320, 354, 353, 352, 351, 350, 349, 348, 347, 346, 345, 344, 343, 342, 341, 340, 339, 338, 337, 336, 335, 334, 333, 332, 331, 330, 329, 328, 327, 326, 325, 324, 323, 322, 321), (5, 290, 274, 4), (5, 4, 6, 7), (6, 289, 291, 7), (396, 397, 400, 401, 394, 392), (394, 401, 402, 395), (393, 395, 402, 403, 398, 399), (392, 393, 399, 396), (396, 399, 398, 397), (400, 403, 402, 401), (398, 403, 400, 397), (408, 409, 412, 413, 406, 404), (406, 413, 414, 407), (405, 407, 414, 415, 410, 411), (404, 405, 411, 408), (408, 411, 410, 409), (412, 415, 414, 413), (410, 415, 412, 409), (420, 421, 424, 425, 418, 416), (418, 425, 426, 419), (417, 419, 426, 427, 422, 423), (416, 417, 423, 420), (420, 423, 422, 421), (424, 427, 426, 425), (422, 427, 424, 421), (432, 433, 436, 437, 430, 428), (430, 437, 438, 431), (429, 431, 438, 439, 434, 435), (428, 429, 435, 432), (432, 435, 434, 433), (436, 439, 438, 437), (434, 439, 436, 433), (444, 440, 442, 449, 448, 445), (442, 443, 450, 449), (441, 447, 446, 451, 450, 443), (440, 444, 447, 441), (444, 445, 446, 447), (448, 449, 450, 451), (446, 445, 448, 451), (456, 452, 454, 461, 460, 457), (454, 455, 462, 461), (453, 459, 458, 463, 462, 455), (452, 456, 459, 453), (456, 457, 458, 459), (460, 461, 462, 463), (458, 457, 460, 463), (468, 464, 466, 473, 472, 469), (466, 467, 474, 473), (465, 471, 470, 475, 474, 467), (464, 468, 471, 465), (468, 469, 470, 471), (472, 473, 474, 475), (470, 469, 472, 475), (480, 476, 478, 485, 484, 481), (478, 479, 486, 485), (477, 483, 482, 487, 486, 479), (476, 480, 483, 477), (480, 481, 482, 483), (484, 485, 486, 487), (482, 481, 484, 487), (492, 493, 496, 497, 490, 488), (490, 497, 498, 491), (489, 491, 498, 499, 494, 495), (488, 489, 495, 492), (492, 495, 494, 493), (496, 499, 498, 497), (494, 499, 496, 493), (504, 505, 508, 509, 502, 500), (502, 509, 510, 503), (501, 503, 510, 511, 506, 507), (500, 501, 507, 504), (504, 507, 506, 505), (508, 511, 510, 509), (506, 511, 508, 505), (516, 517, 520, 521, 514, 512), (514, 521, 522, 515), (513, 515, 522, 523, 518, 519), (512, 513, 519, 516), (516, 519, 518, 517), (520, 523, 522, 521), (518, 523, 520, 517), (528, 529, 532, 533, 526, 524), (526, 533, 534, 527), (525, 527, 534, 535, 530, 531), (524, 525, 531, 528), (528, 531, 530, 529), (532, 535, 534, 533), (530, 535, 532, 529), (540, 536, 538, 545, 544, 541), (538, 539, 546, 545), (537, 543, 542, 547, 546, 539), (536, 540, 543, 537), (540, 541, 542, 543), (544, 545, 546, 547), (542, 541, 544, 547), (552, 548, 550, 557, 556, 553), (550, 551, 558, 557), (549, 555, 554, 559, 558, 551), (548, 552, 555, 549), (552, 553, 554, 555), (556, 557, 558, 559), (554, 553, 556, 559), (564, 560, 562, 569, 568, 565), (562, 563, 570, 569), (561, 567, 566, 571, 570, 563), (560, 564, 567, 561), (564, 565, 566, 567), (568, 569, 570, 571), (566, 565, 568, 571), (576, 572, 574, 581, 580, 577), (574, 575, 582, 581), (573, 579, 578, 583, 582, 575), (572, 576, 579, 573), (576, 577, 578, 579), (580, 581, 582, 583), (578, 577, 580, 583), (584, 590, 591, 585), (587, 593, 594, 588), (585, 591, 592, 586), (588, 594, 595, 589), (586, 592, 593, 587), (589, 595, 590, 584), (595, 594, 593, 592, 591, 590), (596, 602, 603, 597), (599, 605, 606, 600), (597, 603, 604, 598), (600, 606, 607, 601), (598, 604, 605, 599), (601, 607, 602, 596), (607, 606, 605, 604, 603, 602), (608, 614, 615, 609), (611, 617, 618, 612), (609, 615, 616, 610), (612, 618, 619, 613), (610, 616, 617, 611), (613, 619, 614, 608), (619, 618, 617, 616, 615, 614), (620, 626, 627, 621), (623, 629, 630, 624), (621, 627, 628, 622), (624, 630, 631, 625), (622, 628, 629, 623), (625, 631, 626, 620), (631, 630, 629, 628, 627, 626), (152, 633, 632, 160), (146, 634, 635, 145), (643, 651, 650, 642), (641, 649, 648, 640), (639, 647, 646, 638), (637, 645, 644, 636), (636, 644, 651, 643), (642, 650, 649, 641), (640, 648, 647, 639), (638, 646, 645, 637), (645, 646, 647, 648, 649, 650, 651, 644), (659, 667, 666, 658), (657, 665, 664, 656), (655, 663, 662, 654), (653, 661, 660, 652), (652, 660, 667, 659), (658, 666, 665, 657), (656, 664, 663, 655), (654, 662, 661, 653), (661, 662, 663, 664, 665, 666, 667, 660)])
me_contactrorgeometry.polygons.foreach_set('use_smooth', [0, 0, 0, 0, 0, 0, 0, 0, 0, 0, 0, 0, 0, 0, 0, 0, 0, 0, 0, 0, 0, 0, 0, 0, 0, 0, 0, 0, 0, 0, 0, 0, 0, 0, 0, 0, 0, 0, 0, 0, 0, 0, 0, 0, 0, 0, 0, 0, 0, 0, 1, 1, 0, 0, 0, 0, 0, 0, 0, 1, 0, 0, 0, 1, 0, 1, 1, 1, 1, 1, 1, 1, 0, 1, 1, 1, 1, 0, 0, 0, 0, 0, 0, 0, 1, 1, 1, 1, 0, 0, 0, 0, 0, 0, 0, 0, 1, 1, 1, 1, 1, 1, 1, 1, 0, 0, 1, 1, 1, 1, 1, 1, 1, 1, 1, 1, 1, 1, 0, 0, 1, 1, 1, 1, 1, 1, 1, 1, 0, 0, 0, 1, 1, 1, 1, 0, 0, 0, 0, 0, 0, 0, 0, 0, 0, 0, 0, 0, 0, 0, 0, 0, 0, 0, 0, 0, 0, 0, 0, 0, 0, 1, 1, 1, 1, 0, 0, 0, 0, 0, 0, 0, 0, 0, 0, 0, 0, 0, 0, 0, 0, 0, 0, 0, 0, 0, 0, 0, 0, 0, 0, 0, 0, 0, 0, 0, 0, 1, 0, 1, 1, 0, 1, 1, 0, 1, 1, 0, 1, 0, 0, 1, 0, 1, 0, 0, 1, 1, 1, 1, 1, 1, 1, 1, 0, 0, 1, 0, 1, 0, 0, 1, 0, 0, 0, 0, 0, 0, 0, 0, 0, 0, 0, 0, 0, 0, 0, 0, 0, 0, 0, 0, 0, 0, 0, 0, 0, 0, 0, 0, 0, 0, 0, 0, 0, 0, 0, 0, 0, 0, 0, 0, 0, 0, 0, 0, 0, 0, 0, 0, 0, 0, 0, 0, 0, 0, 0, 0, 0, 0, 0, 0, 0, 0, 0, 0, 0, 0, 0, 0, 0, 0, 0, 0, 0, 0, 0, 0, 0, 0, 0, 0, 0, 0, 0, 0, 0, 0, 0, 0, 0, 0, 0, 0, 0, 0, 0, 0, 0, 0, 0, 0, 0, 0, 0, 0, 0, 0, 0, 0, 0, 0, 0, 0, 0, 0, 0, 0, 0, 0, 0, 0, 0, 0, 0, 0, 0, 0, 0, 0, 0, 0, 0, 0, 0, 0, 0, 0, 0, 0, 0, 0, 0, 0, 0, 0, 0, 0, 1, 1, 1, 1, 1, 1, 1, 1, 1, 1, 1, 1, 1, 1, 1, 1, 1, 1, 1, 1])
_uv = me_contactrorgeometry.uv_layers.new(name='UVMap')
_uv.uv.foreach_set('vector', [0.1227, 0.7558, 0.02283, 0.7558, 0.02283, 0.675, 0.1227, 0.675, 0.292, 0.6403, 0.292, 0.6463, 0.2694, 0.6463, 0.2694, 0.6403, 0.3936, 0.7535, 0.386, 0.7535, 0.386, 0.6854, 0.3936, 0.6854, 0.3861, 0.685, 0.3937, 0.685, 0.3937, 0.7532, 0.3861, 0.7532, 0.2694, 0.6584, 0.2694, 0.6524, 0.2915, 0.6524, 0.2914, 0.6584, 0.2112, 0.545, 0.2112, 0.6232, 0.197, 0.6321, 0.197, 0.5361, 0.197, 0.5361, 0.197, 0.6321, 0.1389, 0.6321, 0.1389, 0.5361, 0.1389, 0.5361, 0.1389, 0.6321, 0.1244, 0.623, 0.1244, 0.5452, 0.1244, 0.5452, 0.1244, 0.623, 0.03231, 0.623, 0.03231, 0.5452, 0.2959, 0.545, 0.31, 0.5361, 0.31, 0.6321, 0.2959, 0.6232, 0.31, 0.5361, 0.3681, 0.5361, 0.3681, 0.6321, 0.31, 0.6321, 0.3681, 0.5361, 0.3826, 0.5452, 0.3826, 0.623, 0.3681, 0.6321, 0.3826, 0.5452, 0.4777, 0.5452, 0.4778, 0.623, 0.3826, 0.623, 0.377, 0.6429, 0.377, 0.6429, 0.3137, 0.6429, 0.3137, 0.6429, 0.1114, 0.6319, 0.1114, 0.6319, 0.04576, 0.6319, 0.03769, 0.6319, 0.03366, 0.6319, 0.03381, 0.6319, 0.1272, 0.5274, 0.1272, 0.5274, 0.1905, 0.5274, 0.1905, 0.5274, 0.1905, 0.6429, 0.1905, 0.6429, 0.1272, 0.6429, 0.1272, 0.6429, 0.377, 0.5274, 0.377, 0.5274, 0.3928, 0.5383, 0.3928, 0.5383, 0.3928, 0.6319, 0.3928, 0.6319, 0.377, 0.6429, 0.377, 0.6429, 0.2983, 0.5381, 0.2983, 0.5381, 0.3137, 0.5274, 0.3137, 0.5274, 0.2694, 0.6422, 0.2884, 0.6422, 0.2883, 0.6503, 0.2694, 0.6503, 0.3137, 0.6429, 0.3137, 0.6429, 0.2983, 0.6322, 0.2983, 0.6322, 0.1272, 0.6429, 0.1272, 0.6429, 0.1114, 0.6319, 0.1114, 0.6319, 0.3928, 0.5383, 0.3928, 0.5383, 0.4821, 0.5383, 0.492, 0.5383, 0.4967, 0.5383, 0.4965, 0.5383, 0.1905, 0.5274, 0.1905, 0.5274, 0.206, 0.5381, 0.206, 0.5381, 0.206, 0.6322, 0.206, 0.6322, 0.1905, 0.6429, 0.1905, 0.6429, 0.3137, 0.5274, 0.3137, 0.5274, 0.377, 0.5274, 0.377, 0.5274, 0.6766, 0.6542, 0.6766, 0.6681, 0.7939, 0.6681, 0.7939, 0.6349, 0.03461, 0.6605, 0.03461, 0.6325, 0.03819, 0.6325, 0.03819, 0.6605, 0.6828, 0.6046, 0.6877, 0.6047, 0.6867, 0.6983, 0.6819, 0.6983, 0.03819, 0.6605, 0.03819, 0.6325, 0.04536, 0.6325, 0.04536, 0.6605, 0.4536, 0.5059, 0.4536, 0.5338, 0.375, 0.5338, 0.3609, 0.5223, 0.3046, 0.5223, 0.2909, 0.5336, 0.2088, 0.5336, 0.1951, 0.5223, 0.1388, 0.5223, 0.1247, 0.5338, 0.04536, 0.5338, 0.04536, 0.5059, 0.4536, 0.6605, 0.4536, 0.6325, 0.4624, 0.6325, 0.4624, 0.6605, 0.4624, 0.6605, 0.4624, 0.6325, 0.4666, 0.6325, 0.4666, 0.6605, 0.6946, 0.6048, 0.6939, 0.6985, 0.6851, 0.6984, 0.6857, 0.6047, 0.7944, 0.6353, 0.7944, 0.6688, 0.6761, 0.6688, 0.6761, 0.6548, 0.6819, 0.6983, 0.6233, 0.685, 0.624, 0.6149, 0.6828, 0.6046, 0.7053, 0.6048, 0.7947, 0.6057, 0.7946, 0.6152, 0.8047, 0.6193, 0.8088, 0.6526, 0.8197, 0.6512, 0.8208, 0.6607, 0.8057, 0.6625, 0.8065, 0.6685, 0.7981, 0.6695, 0.7886, 0.6931, 0.7831, 0.6994, 0.7786, 0.6955, 0.7748, 0.6992, 0.7044, 0.6985, 0.5292, 0.5913, 0.5154, 0.5921, 0.5154, 0.5646, 0.5158, 0.5646, 0.5204, 0.4262, 0.54, 0.4256, 0.5396, 0.5913, 0.9344, 0.5709, 0.9341, 0.5779, 0.933, 0.5898, 0.9326, 0.595, 0.9123, 0.5952, 0.9122, 0.4318, 0.9348, 0.4318, 0.9113, 0.456, 0.9123, 0.5956, 0.8708, 0.596, 0.8718, 0.4565, 0.9353, 0.5958, 0.9294, 0.8066, 0.9261, 0.8143, 0.9193, 0.8184, 0.5273, 0.816, 0.519, 0.8119, 0.515, 0.8035, 0.5178, 0.5951, 0.5508, 0.5951, 0.8922, 0.5951, 0.5414, 0.5904, 0.542, 0.4443, 0.5795, 0.4448, 0.5786, 0.5909, 0.6203, 0.6871, 0.6208, 0.617, 0.6794, 0.6047, 0.6787, 0.6984, 0.6851, 0.6984, 0.6787, 0.6984, 0.6794, 0.6047, 0.6857, 0.6047, 0.7052, 0.6985, 0.6939, 0.6985, 0.6946, 0.6048, 0.7058, 0.6049, 0.6877, 0.6047, 0.6963, 0.6048, 0.6954, 0.6984, 0.6867, 0.6983, 0.6963, 0.6048, 0.7053, 0.6048, 0.7044, 0.6985, 0.6954, 0.6984, 0.814, 0.6283, 0.8127, 0.6494, 0.7131, 0.6323, 0.7143, 0.6139, 0.5304, 0.6814, 0.531, 0.6485, 0.9101, 0.6535, 0.9102, 0.6833, 0.9065, 0.6903, 0.8988, 0.6937, 0.5435, 0.6937, 0.5335, 0.6881, 0.7086, 0.6957, 0.6167, 0.6865, 0.6196, 0.6579, 0.7085, 0.6653, 0.6202, 0.6924, 0.7128, 0.6967, 0.7105, 0.6672, 0.6212, 0.6691, 0.7085, 0.6653, 0.6196, 0.6579, 0.6213, 0.6389, 0.7131, 0.6323, 0.6212, 0.6691, 0.7105, 0.6672, 0.7123, 0.6339, 0.6215, 0.6489, 0.8177, 0.6738, 0.8125, 0.6418, 0.7105, 0.6672, 0.7128, 0.6967, 0.6989, 0.6082, 0.6202, 0.6402, 0.6215, 0.6489, 0.7123, 0.6339, 0.7117, 0.6144, 0.7108, 0.5984, 0.6983, 0.5992, 0.7143, 0.6139, 0.7131, 0.6323, 0.6213, 0.6389, 0.6212, 0.6316, 0.7025, 0.6075, 0.7028, 0.6007, 0.715, 0.6011, 0.796, 0.6991, 0.7052, 0.6985, 0.7058, 0.6049, 0.7762, 0.6053, 0.7799, 0.6091, 0.7843, 0.6051, 0.79, 0.6113, 0.7999, 0.6347, 0.8083, 0.6356, 0.8077, 0.6415, 0.8242, 0.6433, 0.8232, 0.6527, 0.811, 0.6514, 0.8074, 0.6848, 0.7961, 0.6896, 0.7105, 0.6672, 0.8125, 0.6418, 0.7123, 0.6339, 0.5972, 0.7002, 0.5938, 0.6953, 0.6274, 0.5988, 0.6376, 0.7002, 0.8125, 0.62, 0.7117, 0.6144, 0.7123, 0.6339, 0.8125, 0.6418, 0.7085, 0.6653, 0.7131, 0.6323, 0.8127, 0.6494, 0.5976, 0.6022, 0.853, 0.6022, 0.853, 0.6316, 0.8195, 0.6316, 0.63, 0.6316, 0.5976, 0.6316, 0.8021, 0.7002, 0.8123, 0.5988, 0.8459, 0.6953, 0.8425, 0.7002, 0.8127, 0.6494, 0.8148, 0.6826, 0.7086, 0.6957, 0.7085, 0.6653, 0.7978, 0.6059, 0.7995, 0.7005, 0.7978, 0.7005, 0.6718, 0.7005, 0.6718, 0.6059, 0.6722, 0.7013, 0.6722, 0.6063, 0.7987, 0.6063, 0.7987, 0.7013, 0.6376, 0.7002, 0.6274, 0.5988, 0.6376, 0.5988, 0.8021, 0.7002, 0.8021, 0.5988, 0.8123, 0.5988, 0.7952, 0.7002, 0.6446, 0.7002, 0.6446, 0.5988, 0.7952, 0.5988, 0.6446, 0.7002, 0.6376, 0.7002, 0.6376, 0.5988, 0.6446, 0.5988, 0.7952, 0.7002, 0.7952, 0.5988, 0.8021, 0.5988, 0.8021, 0.7002, 0.8195, 0.6316, 0.8195, 0.6979, 0.8121, 0.6949, 0.6375, 0.6949, 0.63, 0.6979, 0.63, 0.6316, 0.8125, 0.62, 0.8125, 0.6418, 0.8204, 0.6414, 0.8202, 0.6199, 0.8148, 0.6826, 0.8127, 0.6494, 0.8192, 0.6495, 0.8212, 0.6822, 0.8212, 0.6291, 0.8192, 0.6495, 0.8127, 0.6494, 0.814, 0.6283, 0.8241, 0.673, 0.8204, 0.6414, 0.8125, 0.6418, 0.8177, 0.6738, 0.04839, 0.6647, 0.04839, 0.6811, 0.1156, 0.6811, 0.1156, 0.751, 0.04839, 0.751, 0.04839, 0.7675, 0.07922, 0.7675, 0.1313, 0.7675, 0.1313, 0.6862, 0.141, 0.6809, 0.3628, 0.6809, 0.3726, 0.6862, 0.3726, 0.7732, 0.4185, 0.7732, 0.4481, 0.7732, 0.4481, 0.7585, 0.3841, 0.7585, 0.3841, 0.6786, 0.4481, 0.6786, 0.4481, 0.6647, 0.2193, 0.9388, 0.2195, 0.8405, 0.2195, 0.8351, 0.2157, 0.8348, 0.05686, 0.8348, 0.05299, 0.8346, 0.05132, 0.8391, 0.05191, 0.9414, 0.006488, 0.9402, 0.006785, 0.8083, 0.01947, 0.7957, 0.2509, 0.7957, 0.2636, 0.8083, 0.263, 0.9386, 0.09995, 0.8453, 0.09995, 0.9203, 0.05702, 0.9203, 0.05702, 0.8453, 0.09793, 0.8461, 0.154, 0.8461, 0.154, 0.921, 0.09793, 0.921, 0.1036, 0.8453, 0.1678, 0.8453, 0.1678, 0.9203, 0.1036, 0.9203, 0.0, 0.0, 0.0, 0.0, 0.0, 0.0, 0.0, 0.0, 0.1972, 0.8042, 0.2278, 0.8079, 0.04112, 0.8079, 0.07177, 0.8042, 0.1036, 0.8453, 0.1036, 0.9203, 0.1019, 0.9203, 0.1019, 0.8453, 0.1019, 0.8453, 0.1019, 0.9203, 0.09995, 0.9203, 0.09995, 0.8453, 0.1678, 0.9203, 0.1678, 0.8453, 0.1696, 0.8453, 0.1696, 0.9203, 0.1696, 0.9203, 0.1696, 0.8453, 0.1715, 0.8453, 0.1715, 0.9203, 0.1715, 0.9203, 0.1715, 0.8453, 0.2144, 0.8453, 0.2144, 0.9203, 0.09784, 0.8452, 0.1539, 0.8452, 0.1539, 0.9201, 0.09784, 0.9201, 0.09793, 0.8461, 0.09793, 0.921, 0.09078, 0.921, 0.09078, 0.8461, 0.09784, 0.8452, 0.09784, 0.9201, 0.09069, 0.9201, 0.09069, 0.8452, 0.2278, 0.8006, 0.1972, 0.8042, 0.07177, 0.8042, 0.04112, 0.8006, 0.2197, 0.9377, 0.2203, 0.8404, 0.2195, 0.8347, 0.2169, 0.8352, 0.05695, 0.8352, 0.0528, 0.8338, 0.05111, 0.8383, 0.05171, 0.9413, 0.006811, 0.9409, 0.006507, 0.8085, 0.01928, 0.7958, 0.2503, 0.7961, 0.2637, 0.8088, 0.2628, 0.9376, 0.286, 0.8862, 0.2875, 0.885, 0.3133, 0.885, 0.3148, 0.8862, 0.3148, 0.9162, 0.3133, 0.9175, 0.2875, 0.9175, 0.286, 0.9162, 0.2842, 0.8905, 0.311, 0.8889, 0.3122, 0.8903, 0.3116, 0.9158, 0.3104, 0.9174, 0.2837, 0.918, 0.2825, 0.9165, 0.2829, 0.8919, 0.3116, 0.9158, 0.3122, 0.8903, 0.313, 0.8899, 0.3124, 0.9161, 0.2837, 0.918, 0.3104, 0.9174, 0.311, 0.9181, 0.2833, 0.9188, 0.2829, 0.8919, 0.2825, 0.9165, 0.2817, 0.9169, 0.2821, 0.8915, 0.311, 0.8889, 0.2842, 0.8905, 0.2837, 0.8897, 0.3113, 0.888, 0.3122, 0.8903, 0.311, 0.8889, 0.3113, 0.888, 0.313, 0.8899, 0.3104, 0.9174, 0.3116, 0.9158, 0.3124, 0.9161, 0.311, 0.9181, 0.2825, 0.9165, 0.2837, 0.918, 0.2833, 0.9188, 0.2817, 0.9169, 0.2842, 0.8905, 0.2829, 0.8919, 0.2821, 0.8915, 0.2837, 0.8897, 0.0, 0.0, 0.0, 0.0, 0.0, 0.0, 0.0, 0.0, 0.0, 0.0, 0.0, 0.0, 0.0, 0.0, 0.0, 0.0, 0.0, 0.0, 0.0, 0.0, 0.0, 0.0, 0.0, 0.0, 0.0, 0.0, 0.0, 0.0, 0.0, 0.0, 0.0, 0.0, 0.0, 0.0, 0.0, 0.0, 0.0, 0.0, 0.0, 0.0, 0.0, 0.0, 0.0, 0.0, 0.0, 0.0, 0.0, 0.0, 0.0, 0.0, 0.0, 0.0, 0.0, 0.0, 0.0, 0.0, 0.3108, 0.7855, 0.318, 0.7855, 0.318, 0.8709, 0.3108, 0.8709, 0.3185, 0.7858, 0.3695, 0.7858, 0.3695, 0.8711, 0.3185, 0.8711, 0.274, 0.7858, 0.3044, 0.7858, 0.3044, 0.8711, 0.274, 0.8711, 0.318, 0.7855, 0.3701, 0.7855, 0.3701, 0.8709, 0.318, 0.8709, 0.3695, 0.7858, 0.3765, 0.7858, 0.3765, 0.8711, 0.3695, 0.8711, 0.274, 0.7855, 0.3036, 0.7855, 0.3036, 0.8709, 0.274, 0.8709, 0.3044, 0.7858, 0.3115, 0.7858, 0.3115, 0.8711, 0.3044, 0.8711, 0.3701, 0.7855, 0.3773, 0.7855, 0.3773, 0.8709, 0.3701, 0.8709, 0.3765, 0.7858, 0.3836, 0.7858, 0.3836, 0.8711, 0.3765, 0.8711, 0.3036, 0.7855, 0.3108, 0.7855, 0.3108, 0.8709, 0.3036, 0.8709, 0.3115, 0.7858, 0.3185, 0.7858, 0.3185, 0.8711, 0.3115, 0.8711, 0.3773, 0.7855, 0.3845, 0.7855, 0.3845, 0.8709, 0.3773, 0.8709, 0.3116, 0.9168, 0.3102, 0.9179, 0.2855, 0.9175, 0.2842, 0.9163, 0.2825, 0.8894, 0.2839, 0.8883, 0.3095, 0.8888, 0.311, 0.89, 0.282, 0.8844, 0.3123, 0.8844, 0.3136, 0.8859, 0.3136, 0.912, 0.3123, 0.9135, 0.282, 0.9135, 0.2807, 0.912, 0.2807, 0.8859, 0.2835, 0.8874, 0.3098, 0.888, 0.3095, 0.8888, 0.2839, 0.8883, 0.2834, 0.9167, 0.2817, 0.8891, 0.2825, 0.8894, 0.2842, 0.9163, 0.3106, 0.9187, 0.2852, 0.9183, 0.2855, 0.9175, 0.3102, 0.9179, 0.3118, 0.8895, 0.3124, 0.9171, 0.3116, 0.9168, 0.311, 0.89, 0.3098, 0.888, 0.3118, 0.8895, 0.311, 0.89, 0.3095, 0.8888, 0.2817, 0.8891, 0.2835, 0.8874, 0.2839, 0.8883, 0.2825, 0.8894, 0.2852, 0.9183, 0.2834, 0.9167, 0.2842, 0.9163, 0.2855, 0.9175, 0.3124, 0.9171, 0.3106, 0.9187, 0.3102, 0.9179, 0.3116, 0.9168, 0.2704, 0.8795, 0.2704, 0.9371, 0.2704, 0.9371, 0.2704, 0.8795, 0.4083, 0.8742, 0.4126, 0.8757, 0.4144, 0.8795, 0.4144, 0.9371, 0.2704, 0.9371, 0.2704, 0.8795, 0.2722, 0.8757, 0.2765, 0.8742, 0.4144, 0.8795, 0.4144, 0.8795, 0.4144, 0.9371, 0.4144, 0.9371, 0.4092, 0.8739, 0.4092, 0.8739, 0.4135, 0.8755, 0.4135, 0.8755, 0.2722, 0.8757, 0.2722, 0.8757, 0.2704, 0.8795, 0.2704, 0.8795, 0.4144, 0.8795, 0.4144, 0.8795, 0.4126, 0.8757, 0.4126, 0.8757, 0.2724, 0.8755, 0.2724, 0.8755, 0.2767, 0.8739, 0.2767, 0.8739, 0.4083, 0.8742, 0.4083, 0.8742, 0.2765, 0.8742, 0.2765, 0.8742, 0.5502, 0.9904, 0.4033, 0.9904, 0.4033, 0.9439, 0.5502, 0.9439, 0.4246, 0.9646, 0.4246, 0.961, 0.4246, 0.961, 0.4246, 0.9646, 0.2769, 0.9112, 0.2769, 0.8914, 0.2774, 0.8901, 0.2787, 0.8895, 0.3186, 0.8896, 0.3199, 0.8901, 0.3204, 0.8914, 0.3204, 0.9112, 0.466, 0.9646, 0.466, 0.9646, 0.466, 0.961, 0.466, 0.961, 0.292, 0.938, 0.3301, 0.938, 0.3301, 0.9898, 0.3255, 0.9942, 0.2967, 0.9942, 0.292, 0.9898, 0.3301, 0.938, 0.292, 0.938, 0.292, 0.9898, 0.2967, 0.9942, 0.3255, 0.9942, 0.3301, 0.9898, 0.4246, 0.9646, 0.4246, 0.961, 0.4296, 0.961, 0.4296, 0.9646, 0.461, 0.9646, 0.461, 0.961, 0.466, 0.961, 0.466, 0.9646, 0.4296, 0.961, 0.461, 0.961, 0.461, 0.9646, 0.4296, 0.9646, 0.0, 0.0, 0.0, 0.0, 0.0, 0.0, 0.0, 0.0, 0.2703, 0.883, 0.2703, 0.883, 0.4143, 0.883, 0.4143, 0.883, 0.4153, 0.8792, 0.4154, 0.8827, 0.4154, 0.8827, 0.4153, 0.8792, 0.0, 0.0, 0.0, 0.0, 0.0, 0.0, 0.0, 0.0, 0.2706, 0.8792, 0.2707, 0.8827, 0.2707, 0.8827, 0.2706, 0.8792, 0.0, 0.0, 0.0, 0.0, 0.0, 0.0, 0.0, 0.0, 0.3902, 0.9377, 0.3531, 0.9377, 0.3531, 0.9891, 0.3576, 0.9935, 0.3857, 0.9935, 0.3902, 0.9891, 0.5267, 0.9607, 0.5267, 0.9653, 0.5317, 0.9653, 0.5317, 0.9607, 0.4953, 0.9653, 0.5267, 0.9653, 0.5267, 0.9607, 0.4953, 0.9607, 0.3531, 0.9377, 0.3902, 0.9377, 0.3902, 0.9891, 0.3857, 0.9935, 0.3576, 0.9935, 0.3531, 0.9891, 0.4903, 0.9607, 0.4903, 0.9653, 0.4903, 0.9653, 0.4903, 0.9607, 0.5317, 0.9607, 0.5317, 0.9607, 0.5317, 0.9653, 0.5317, 0.9653, 0.4903, 0.9607, 0.4903, 0.9653, 0.4953, 0.9653, 0.4953, 0.9607, 0.4153, 0.8792, 0.4153, 0.8792, 0.4153, 0.9369, 0.4153, 0.9369, 0.2767, 0.8739, 0.4092, 0.8739, 0.4135, 0.8755, 0.4153, 0.8792, 0.4153, 0.9369, 0.2706, 0.9369, 0.2706, 0.8792, 0.2724, 0.8755, 0.2706, 0.8792, 0.2706, 0.9369, 0.2706, 0.9369, 0.2706, 0.8792, 0.4092, 0.8739, 0.4135, 0.8755, 0.4135, 0.8755, 0.4092, 0.8739, 0.4135, 0.8755, 0.4153, 0.8792, 0.4153, 0.8792, 0.4135, 0.8755, 0.2706, 0.8792, 0.2724, 0.8755, 0.2724, 0.8755, 0.2706, 0.8792, 0.2724, 0.8755, 0.2767, 0.8739, 0.2767, 0.8739, 0.2724, 0.8755, 0.2767, 0.8739, 0.4092, 0.8739, 0.4092, 0.8739, 0.2767, 0.8739, 0.55, 0.983, 0.55, 0.942, 0.4031, 0.942, 0.4031, 0.983, 0.4243, 0.9612, 0.4243, 0.9612, 0.4243, 0.9648, 0.4243, 0.9648, 0.3205, 0.911, 0.2769, 0.911, 0.2769, 0.8912, 0.2775, 0.8899, 0.2788, 0.8892, 0.3187, 0.8894, 0.32, 0.8899, 0.3205, 0.8912, 0.4658, 0.9612, 0.4658, 0.9648, 0.4658, 0.9648, 0.4658, 0.9612, 0.292, 0.938, 0.292, 0.9898, 0.2967, 0.9942, 0.3255, 0.9942, 0.3301, 0.9898, 0.3301, 0.938, 0.3301, 0.938, 0.3301, 0.9898, 0.3255, 0.9942, 0.2967, 0.9942, 0.292, 0.9898, 0.292, 0.938, 0.4243, 0.9612, 0.4294, 0.9612, 0.4294, 0.9648, 0.4243, 0.9648, 0.4608, 0.9612, 0.4658, 0.9612, 0.4658, 0.9648, 0.4608, 0.9648, 0.4294, 0.9648, 0.4294, 0.9612, 0.4608, 0.9612, 0.4608, 0.9648, 0.4153, 0.8792, 0.4153, 0.8792, 0.2706, 0.8792, 0.2706, 0.8792, 0.4154, 0.8827, 0.2707, 0.8827, 0.2707, 0.8827, 0.4154, 0.8827, 0.4153, 0.8792, 0.4153, 0.8792, 0.4154, 0.8827, 0.4154, 0.8827, 0.2706, 0.8792, 0.2706, 0.8792, 0.2707, 0.8827, 0.2707, 0.8827, 0.3902, 0.9377, 0.3902, 0.9891, 0.3857, 0.9935, 0.3576, 0.9935, 0.3531, 0.9891, 0.3531, 0.9377, 0.5267, 0.9609, 0.5317, 0.9609, 0.5317, 0.9661, 0.5267, 0.9661, 0.4953, 0.9661, 0.4953, 0.9609, 0.5267, 0.9609, 0.5267, 0.9661, 0.3531, 0.9377, 0.3531, 0.9891, 0.3576, 0.9935, 0.3857, 0.9935, 0.3902, 0.9891, 0.3902, 0.9377, 0.4903, 0.9609, 0.4903, 0.9609, 0.4903, 0.9661, 0.4903, 0.9661, 0.5317, 0.9609, 0.5317, 0.9661, 0.5317, 0.9661, 0.5317, 0.9609, 0.4903, 0.9609, 0.4953, 0.9609, 0.4953, 0.9661, 0.4903, 0.9661, 0.4624, 0.5338, 0.4536, 0.5338, 0.4536, 0.5059, 0.4624, 0.5059, 0.04536, 0.5338, 0.03819, 0.5338, 0.03819, 0.5059, 0.04536, 0.5059, 0.4666, 0.5338, 0.4624, 0.5338, 0.4624, 0.5059, 0.4666, 0.5059, 0.04536, 0.6325, 0.1247, 0.6325, 0.1388, 0.6441, 0.1951, 0.6441, 0.2088, 0.6328, 0.2909, 0.6328, 0.3046, 0.6441, 0.3609, 0.6441, 0.375, 0.6325, 0.4536, 0.6325, 0.4536, 0.6605, 0.04536, 0.6605, 0.3928, 0.6319, 0.3928, 0.6319, 0.4965, 0.6319, 0.4967, 0.6319, 0.492, 0.6319, 0.4821, 0.6319, 0.03819, 0.5338, 0.03461, 0.5338, 0.03461, 0.5059, 0.03819, 0.5059, 0.1114, 0.5383, 0.1114, 0.5383, 0.03381, 0.5383, 0.03366, 0.5383, 0.03769, 0.5383, 0.04576, 0.5383, 0.4837, 0.7607, 0.3809, 0.7607, 0.3809, 0.6758, 0.4837, 0.6758, 0.2694, 0.6523, 0.2694, 0.6463, 0.2914, 0.6463, 0.2915, 0.6523, 0.292, 0.6342, 0.292, 0.6402, 0.2694, 0.6402, 0.2694, 0.6342, 0.4457, 0.8289, 0.4701, 0.8289, 0.4701, 0.8289, 0.4457, 0.8289, 0.4812, 0.9263, 0.4755, 0.9263, 0.4755, 0.9263, 0.4812, 0.9263, 0.0, 0.0, 0.0, 0.0, 0.0, 0.0, 0.0, 0.0, 0.4701, 0.8289, 0.4712, 0.8346, 0.4712, 0.8346, 0.4701, 0.8289, 0.4755, 0.9263, 0.4714, 0.9291, 0.4714, 0.9291, 0.4755, 0.9263, 0.59, 0.8407, 0.5905, 0.9229, 0.5905, 0.9229, 0.59, 0.8407, 0.4712, 0.8346, 0.4747, 0.8372, 0.4747, 0.8372, 0.4712, 0.8346, 0.4714, 0.9291, 0.4711, 0.9332, 0.4711, 0.9332, 0.4714, 0.9291, 0.0, 0.0, 0.0, 0.0, 0.0, 0.0, 0.0, 0.0, 0.4747, 0.8372, 0.4793, 0.8371, 0.4793, 0.8371, 0.4747, 0.8372, 0.4711, 0.9332, 0.4706, 0.9367, 0.4706, 0.9367, 0.4711, 0.9332, 0.0, 0.0, 0.0, 0.0, 0.0, 0.0, 0.0, 0.0, 0.4793, 0.8371, 0.4832, 0.8347, 0.4832, 0.8347, 0.4793, 0.8371, 0.4706, 0.9367, 0.444, 0.9366, 0.444, 0.9366, 0.4706, 0.9367, 0.0, 0.0, 0.0, 0.0, 0.0, 0.0, 0.0, 0.0, 0.4832, 0.8347, 0.4839, 0.829, 0.4839, 0.829, 0.4832, 0.8347, 0.444, 0.9366, 0.4334, 0.93, 0.4334, 0.93, 0.444, 0.9366, 0.5498, 0.9373, 0.5488, 0.9295, 0.5488, 0.9295, 0.5498, 0.9373, 0.4839, 0.829, 0.5403, 0.8295, 0.5403, 0.8295, 0.4839, 0.829, 0.4334, 0.93, 0.4312, 0.9234, 0.4312, 0.9234, 0.4334, 0.93, 0.5488, 0.9295, 0.5456, 0.9269, 0.5456, 0.9269, 0.5488, 0.9295, 0.5403, 0.8295, 0.5413, 0.8358, 0.5413, 0.8358, 0.5403, 0.8295, 0.5456, 0.9269, 0.5391, 0.9268, 0.5391, 0.9268, 0.5456, 0.9269, 0.5413, 0.8358, 0.5429, 0.8375, 0.5429, 0.8375, 0.5413, 0.8358, 0.5391, 0.9268, 0.5345, 0.9289, 0.5345, 0.9289, 0.5391, 0.9268, 0.5429, 0.8375, 0.5482, 0.8375, 0.5482, 0.8375, 0.5429, 0.8375, 0.5345, 0.9289, 0.5345, 0.937, 0.5345, 0.937, 0.5345, 0.9289, 0.5482, 0.8375, 0.5509, 0.8362, 0.5509, 0.8362, 0.5482, 0.8375, 0.4319, 0.8383, 0.4457, 0.8289, 0.4457, 0.8289, 0.4319, 0.8383, 0.5345, 0.937, 0.4867, 0.9369, 0.4867, 0.9369, 0.5345, 0.937, 0.5509, 0.8362, 0.5519, 0.8297, 0.5519, 0.8297, 0.5509, 0.8362, 0.4312, 0.9234, 0.4312, 0.8443, 0.4312, 0.8443, 0.4312, 0.9234, 0.4867, 0.9369, 0.4857, 0.9298, 0.4857, 0.9298, 0.4867, 0.9369, 0.5519, 0.8297, 0.5763, 0.8299, 0.5763, 0.8299, 0.5519, 0.8297, 0.4312, 0.8443, 0.4319, 0.8383, 0.4319, 0.8383, 0.4312, 0.8443, 0.4857, 0.9298, 0.4812, 0.9263, 0.4812, 0.9263, 0.4857, 0.9298, 0.5763, 0.8299, 0.5867, 0.8364, 0.5867, 0.8364, 0.5763, 0.8299, 0.4319, 0.8383, 0.4457, 0.8289, 0.4701, 0.8289, 0.4712, 0.8346, 0.4747, 0.8372, 0.4793, 0.8371, 0.4832, 0.8347, 0.4839, 0.829, 0.5403, 0.8295, 0.5413, 0.8358, 0.5429, 0.8375, 0.5482, 0.8375, 0.5509, 0.8362, 0.5519, 0.8297, 0.5763, 0.8299, 0.5867, 0.8364, 0.59, 0.8407, 0.5905, 0.9229, 0.5853, 0.932, 0.5753, 0.9372, 0.5498, 0.9373, 0.5488, 0.9295, 0.5456, 0.9269, 0.5391, 0.9268, 0.5345, 0.9289, 0.5345, 0.937, 0.4867, 0.9369, 0.4857, 0.9298, 0.4812, 0.9263, 0.4755, 0.9263, 0.4714, 0.9291, 0.4711, 0.9332, 0.4706, 0.9367, 0.444, 0.9366, 0.4334, 0.93, 0.4312, 0.9234, 0.4312, 0.8443, 0.4319, 0.8383, 0.4312, 0.8443, 0.4312, 0.9234, 0.4334, 0.93, 0.444, 0.9366, 0.4706, 0.9367, 0.4711, 0.9332, 0.4714, 0.9291, 0.4755, 0.9263, 0.4812, 0.9263, 0.4857, 0.9298, 0.4867, 0.9369, 0.5345, 0.937, 0.5345, 0.9289, 0.5391, 0.9268, 0.5456, 0.9269, 0.5488, 0.9295, 0.5498, 0.9373, 0.5753, 0.9372, 0.5853, 0.932, 0.5905, 0.9229, 0.59, 0.8407, 0.5867, 0.8364, 0.5763, 0.8299, 0.5519, 0.8297, 0.5509, 0.8362, 0.5482, 0.8375, 0.5429, 0.8375, 0.5413, 0.8358, 0.5403, 0.8295, 0.4839, 0.829, 0.4832, 0.8347, 0.4793, 0.8371, 0.4747, 0.8372, 0.4712, 0.8346, 0.4701, 0.8289, 0.4457, 0.8289, 0.2983, 0.6322, 0.2983, 0.6322, 0.206, 0.6322, 0.206, 0.6322, 0.2959, 0.6232, 0.2112, 0.6232, 0.2112, 0.545, 0.2959, 0.545, 0.206, 0.5381, 0.206, 0.5381, 0.2983, 0.5381, 0.2983, 0.5381, 0.1338, 0.9906, 0.1295, 0.9864, 0.129, 0.9581, 0.1331, 0.9537, 0.1797, 0.9529, 0.1804, 0.9897, 0.1142, 0.9602, 0.09916, 0.9602, 0.09916, 0.9528, 0.1142, 0.9528, 0.1786, 0.9528, 0.1793, 0.9897, 0.1327, 0.9905, 0.1284, 0.9864, 0.1279, 0.958, 0.1321, 0.9537, 0.07111, 0.9602, 0.07111, 0.9528, 0.08614, 0.9528, 0.08614, 0.9602, 0.08614, 0.9602, 0.08614, 0.9528, 0.08808, 0.9528, 0.08808, 0.9602, 0.09722, 0.9602, 0.09722, 0.9528, 0.09916, 0.9528, 0.09916, 0.9602, 0.08808, 0.9528, 0.09722, 0.9528, 0.09722, 0.9602, 0.08808, 0.9602, 0.1155, 0.9508, 0.1198, 0.9554, 0.1198, 0.9861, 0.1155, 0.9907, 0.06863, 0.9907, 0.06863, 0.9508, 0.07118, 0.9817, 0.08569, 0.9817, 0.08569, 0.99, 0.07118, 0.99, 0.06897, 0.9904, 0.06897, 0.9505, 0.1158, 0.9505, 0.1201, 0.9551, 0.1201, 0.9858, 0.1158, 0.9904, 0.1128, 0.9817, 0.1128, 0.99, 0.09826, 0.99, 0.09826, 0.9817, 0.09826, 0.9817, 0.09826, 0.99, 0.09639, 0.99, 0.09639, 0.9817, 0.08756, 0.9817, 0.08756, 0.99, 0.08569, 0.99, 0.08569, 0.9817, 0.09639, 0.99, 0.08756, 0.99, 0.08756, 0.9817, 0.09639, 0.9817, 0.0152, 0.9894, 0.01088, 0.9854, 0.009899, 0.9576, 0.0139, 0.9529, 0.05955, 0.9513, 0.06084, 0.9878, 0.1102, 0.9891, 0.097, 0.9891, 0.097, 0.9791, 0.1102, 0.9791, 0.05925, 0.9515, 0.06055, 0.988, 0.0149, 0.9896, 0.01057, 0.9852, 0.009587, 0.9574, 0.01361, 0.9531, 0.07235, 0.9891, 0.07235, 0.9791, 0.08551, 0.9791, 0.08551, 0.9891, 0.08551, 0.9891, 0.08551, 0.9791, 0.08721, 0.9791, 0.08721, 0.9891, 0.09522, 0.9891, 0.09522, 0.9791, 0.097, 0.9791, 0.097, 0.9891, 0.08721, 0.9791, 0.09522, 0.9791, 0.09522, 0.9891, 0.08721, 0.9891, 0.01301, 0.9906, 0.008413, 0.9862, 0.007755, 0.9562, 0.01215, 0.9512, 0.06147, 0.9501, 0.06233, 0.9895, 0.07163, 0.9815, 0.08613, 0.9815, 0.08613, 0.9898, 0.07163, 0.9898, 0.06147, 0.9504, 0.06234, 0.9899, 0.01302, 0.9909, 0.008413, 0.9861, 0.007754, 0.9561, 0.01216, 0.9515, 0.1133, 0.9815, 0.1133, 0.9898, 0.09879, 0.9898, 0.09879, 0.9815, 0.09879, 0.9815, 0.09879, 0.9898, 0.09692, 0.9898, 0.09692, 0.9815, 0.08809, 0.9815, 0.08809, 0.9898, 0.08613, 0.9898, 0.08613, 0.9815, 0.09692, 0.9898, 0.08809, 0.9898, 0.08809, 0.9815, 0.09692, 0.9815, 0.1151, 0.9885, 0.06898, 0.9885, 0.06898, 0.9521, 0.1151, 0.9521, 0.1193, 0.9563, 0.1193, 0.9843, 0.1127, 0.9818, 0.1127, 0.9903, 0.09818, 0.9903, 0.09818, 0.9818, 0.1793, 0.9889, 0.1331, 0.9902, 0.1287, 0.9861, 0.1279, 0.958, 0.132, 0.9536, 0.1783, 0.9523, 0.07111, 0.9818, 0.08561, 0.9818, 0.08561, 0.9903, 0.07111, 0.9903, 0.08561, 0.9818, 0.08748, 0.9818, 0.08748, 0.9903, 0.08561, 0.9903, 0.09631, 0.9818, 0.09818, 0.9818, 0.09818, 0.9903, 0.09631, 0.9903, 0.08748, 0.9903, 0.08748, 0.9818, 0.09631, 0.9818, 0.09631, 0.9903, 0.1325, 0.9544, 0.1788, 0.9522, 0.1805, 0.9888, 0.1342, 0.9909, 0.1298, 0.9869, 0.1285, 0.9588, 0.1125, 0.9805, 0.1125, 0.9888, 0.09796, 0.9888, 0.09796, 0.9805, 0.07017, 0.9521, 0.1153, 0.9521, 0.1194, 0.9562, 0.1194, 0.9837, 0.1153, 0.9878, 0.07017, 0.9878, 0.07088, 0.9805, 0.08539, 0.9805, 0.08539, 0.9888, 0.07088, 0.9888, 0.08539, 0.9805, 0.08726, 0.9805, 0.08726, 0.9888, 0.08539, 0.9888, 0.09609, 0.9805, 0.09796, 0.9805, 0.09796, 0.9888, 0.09609, 0.9888, 0.08726, 0.9888, 0.08726, 0.9805, 0.09609, 0.9805, 0.09609, 0.9888, 0.0124, 0.9526, 0.06028, 0.9511, 0.06147, 0.9889, 0.01359, 0.9904, 0.009079, 0.9862, 0.008169, 0.9571, 0.114, 0.9532, 0.114, 0.9607, 0.09893, 0.9607, 0.09893, 0.9532, 0.06254, 0.9887, 0.01456, 0.9906, 0.01, 0.9864, 0.008861, 0.9572, 0.01307, 0.9526, 0.06105, 0.9507, 0.07088, 0.9532, 0.08591, 0.9532, 0.08591, 0.9607, 0.07088, 0.9607, 0.08591, 0.9532, 0.08785, 0.9532, 0.08785, 0.9607, 0.08591, 0.9607, 0.09699, 0.9532, 0.09893, 0.9532, 0.09893, 0.9607, 0.09699, 0.9607, 0.08785, 0.9607, 0.08785, 0.9532, 0.09699, 0.9532, 0.09699, 0.9607, 0.01252, 0.9526, 0.0604, 0.9511, 0.06159, 0.9889, 0.01371, 0.9904, 0.009199, 0.9862, 0.008288, 0.9571, 0.1125, 0.9813, 0.1125, 0.9896, 0.09796, 0.9896, 0.09796, 0.9813, 0.1788, 0.9877, 0.1337, 0.99, 0.1294, 0.9861, 0.128, 0.9587, 0.1319, 0.9544, 0.177, 0.9521, 0.07088, 0.9813, 0.08539, 0.9813, 0.08539, 0.9896, 0.07088, 0.9896, 0.08539, 0.9813, 0.08726, 0.9813, 0.08726, 0.9896, 0.08539, 0.9896, 0.09609, 0.9813, 0.09796, 0.9813, 0.09796, 0.9896, 0.09609, 0.9896, 0.08726, 0.9896, 0.08726, 0.9813, 0.09609, 0.9813, 0.09609, 0.9896, 0.01303, 0.991, 0.008408, 0.9866, 0.007666, 0.9566, 0.01206, 0.9519, 0.06145, 0.9507, 0.06242, 0.9898, 0.1142, 0.9601, 0.09916, 0.9601, 0.09916, 0.9527, 0.1142, 0.9527, 0.06175, 0.9507, 0.06272, 0.9897, 0.01333, 0.991, 0.00871, 0.9866, 0.007968, 0.9565, 0.01236, 0.9519, 0.07111, 0.9601, 0.07111, 0.9527, 0.08614, 0.9527, 0.08614, 0.9601, 0.08614, 0.9601, 0.08614, 0.9527, 0.08808, 0.9527, 0.08808, 0.9601, 0.09722, 0.9601, 0.09722, 0.9527, 0.09916, 0.9527, 0.09916, 0.9601, 0.08808, 0.9527, 0.09722, 0.9527, 0.09722, 0.9601, 0.08808, 0.9601, 0.01419, 0.9911, 0.009685, 0.9869, 0.008775, 0.9577, 0.01301, 0.9532, 0.06089, 0.9517, 0.06207, 0.9896, 0.07119, 0.9533, 0.08622, 0.9533, 0.08622, 0.9608, 0.07119, 0.9608, 0.06947, 0.9897, 0.06947, 0.9511, 0.1157, 0.9511, 0.1199, 0.9555, 0.1199, 0.9852, 0.1157, 0.9897, 0.1143, 0.9533, 0.1143, 0.9608, 0.09924, 0.9608, 0.09924, 0.9533, 0.09924, 0.9533, 0.09924, 0.9608, 0.0973, 0.9608, 0.0973, 0.9533, 0.08816, 0.9533, 0.08816, 0.9608, 0.08622, 0.9608, 0.08622, 0.9533, 0.0973, 0.9608, 0.08816, 0.9608, 0.08816, 0.9533, 0.0973, 0.9533, 0.1146, 0.9529, 0.1187, 0.957, 0.1187, 0.9845, 0.1146, 0.9886, 0.06945, 0.9886, 0.06945, 0.9529, 0.1141, 0.9603, 0.09909, 0.9603, 0.09909, 0.9528, 0.1141, 0.9528, 0.06105, 0.9506, 0.06253, 0.9886, 0.01455, 0.9905, 0.01, 0.9863, 0.008856, 0.9571, 0.01306, 0.9525, 0.07104, 0.9603, 0.07104, 0.9528, 0.08606, 0.9528, 0.08606, 0.9603, 0.08606, 0.9603, 0.08606, 0.9528, 0.088, 0.9528, 0.088, 0.9603, 0.09715, 0.9603, 0.09715, 0.9528, 0.09909, 0.9528, 0.09909, 0.9603, 0.088, 0.9528, 0.09715, 0.9528, 0.09715, 0.9603, 0.088, 0.9603, 0.1156, 0.9522, 0.1198, 0.9564, 0.1198, 0.9844, 0.1156, 0.9886, 0.06954, 0.9886, 0.06954, 0.9522, 0.07096, 0.9538, 0.08599, 0.9538, 0.08599, 0.9613, 0.07096, 0.9613, 0.1787, 0.9522, 0.1797, 0.9888, 0.1335, 0.9901, 0.1291, 0.986, 0.1283, 0.9579, 0.1324, 0.9535, 0.114, 0.9538, 0.114, 0.9613, 0.09901, 0.9613, 0.09901, 0.9538, 0.09901, 0.9538, 0.09901, 0.9613, 0.09707, 0.9613, 0.09707, 0.9538, 0.08793, 0.9538, 0.08793, 0.9613, 0.08599, 0.9613, 0.08599, 0.9538, 0.09707, 0.9613, 0.08793, 0.9613, 0.08793, 0.9538, 0.09707, 0.9538, 0.1157, 0.9885, 0.07003, 0.9885, 0.07003, 0.9524, 0.1157, 0.9524, 0.1199, 0.9566, 0.1199, 0.9844, 0.07096, 0.9606, 0.07096, 0.9531, 0.08599, 0.9531, 0.08599, 0.9606, 0.1802, 0.9885, 0.134, 0.9907, 0.1295, 0.9867, 0.1282, 0.9585, 0.1323, 0.9541, 0.1785, 0.952, 0.114, 0.9606, 0.09901, 0.9606, 0.09901, 0.9531, 0.114, 0.9531, 0.09901, 0.9606, 0.09707, 0.9606, 0.09707, 0.9531, 0.09901, 0.9531, 0.08793, 0.9606, 0.08599, 0.9606, 0.08599, 0.9531, 0.08793, 0.9531, 0.09707, 0.9531, 0.09707, 0.9606, 0.08793, 0.9606, 0.08793, 0.9531, 0.1162, 0.9879, 0.06961, 0.9879, 0.06961, 0.951, 0.1162, 0.951, 0.1204, 0.9553, 0.1204, 0.9836, 0.113, 0.9802, 0.113, 0.9888, 0.09848, 0.9888, 0.09848, 0.9802, 0.1788, 0.9882, 0.1337, 0.9904, 0.1294, 0.9865, 0.128, 0.9591, 0.1319, 0.9548, 0.177, 0.9525, 0.0714, 0.9802, 0.08591, 0.9802, 0.08591, 0.9888, 0.0714, 0.9888, 0.08591, 0.9802, 0.08778, 0.9802, 0.08778, 0.9888, 0.08591, 0.9888, 0.09661, 0.9802, 0.09848, 0.9802, 0.09848, 0.9888, 0.09661, 0.9888, 0.08778, 0.9888, 0.08778, 0.9802, 0.09661, 0.9802, 0.09661, 0.9888, 0.1151, 0.9886, 0.06947, 0.9886, 0.06947, 0.9525, 0.1151, 0.9525, 0.1193, 0.9567, 0.1193, 0.9845, 0.07111, 0.96, 0.07111, 0.9526, 0.08614, 0.9526, 0.08614, 0.96, 0.06887, 0.9502, 0.1157, 0.9502, 0.12, 0.9547, 0.12, 0.985, 0.1157, 0.9895, 0.06887, 0.9895, 0.1142, 0.96, 0.09916, 0.96, 0.09916, 0.9526, 0.1142, 0.9526, 0.09916, 0.96, 0.09722, 0.96, 0.09722, 0.9526, 0.09916, 0.9526, 0.08808, 0.96, 0.08614, 0.96, 0.08614, 0.9526, 0.08808, 0.9526, 0.09722, 0.9526, 0.09722, 0.96, 0.08808, 0.96, 0.08808, 0.9526, 0.1162, 0.9878, 0.06961, 0.9878, 0.06961, 0.9509, 0.1162, 0.9509, 0.1204, 0.9552, 0.1204, 0.9835, 0.07096, 0.9599, 0.07096, 0.9524, 0.08599, 0.9524, 0.08599, 0.9599, 0.06929, 0.9509, 0.1162, 0.9509, 0.1204, 0.9555, 0.1204, 0.9858, 0.1162, 0.9903, 0.06929, 0.9903, 0.114, 0.9599, 0.09901, 0.9599, 0.09901, 0.9524, 0.114, 0.9524, 0.09901, 0.9599, 0.09707, 0.9599, 0.09707, 0.9524, 0.09901, 0.9524, 0.08793, 0.9599, 0.08599, 0.9599, 0.08599, 0.9524, 0.08793, 0.9524, 0.09707, 0.9524, 0.09707, 0.9599, 0.08793, 0.9599, 0.08793, 0.9524, 0.4612, 0.7492, 0.4612, 0.7492, 0.476, 0.7171, 0.476, 0.7171, 0.4204, 0.6915, 0.4204, 0.6915, 0.4056, 0.7236, 0.4056, 0.7236, 0.476, 0.7171, 0.476, 0.7171, 0.4556, 0.6882, 0.4556, 0.6882, 0.4056, 0.7236, 0.4056, 0.7236, 0.426, 0.7524, 0.426, 0.7524, 0.4556, 0.6882, 0.4556, 0.6882, 0.4204, 0.6915, 0.4204, 0.6915, 0.426, 0.7524, 0.426, 0.7524, 0.4612, 0.7492, 0.4612, 0.7492, 0.426, 0.7524, 0.4056, 0.7236, 0.4204, 0.6915, 0.4556, 0.6882, 0.476, 0.7171, 0.4612, 0.7492, 0.09699, 0.5975, 0.09699, 0.5975, 0.09379, 0.5662, 0.09379, 0.5662, 0.03972, 0.5718, 0.03972, 0.5718, 0.04293, 0.603, 0.04293, 0.603, 0.09379, 0.5662, 0.09379, 0.5662, 0.06515, 0.5534, 0.06515, 0.5534, 0.04293, 0.603, 0.04293, 0.603, 0.07156, 0.6158, 0.07156, 0.6158, 0.06515, 0.5534, 0.06515, 0.5534, 0.03972, 0.5718, 0.03972, 0.5718, 0.07156, 0.6158, 0.07156, 0.6158, 0.09699, 0.5975, 0.09699, 0.5975, 0.07156, 0.6158, 0.04293, 0.603, 0.03972, 0.5718, 0.06515, 0.5534, 0.09379, 0.5662, 0.09699, 0.5975, 0.46, 0.599, 0.46, 0.599, 0.4605, 0.5686, 0.4605, 0.5686, 0.4077, 0.5678, 0.4077, 0.5678, 0.4073, 0.5983, 0.4073, 0.5983, 0.4605, 0.5686, 0.4605, 0.5686, 0.4343, 0.553, 0.4343, 0.553, 0.4073, 0.5983, 0.4073, 0.5983, 0.4335, 0.6139, 0.4335, 0.6139, 0.4343, 0.553, 0.4343, 0.553, 0.4077, 0.5678, 0.4077, 0.5678, 0.4335, 0.6139, 0.4335, 0.6139, 0.46, 0.599, 0.46, 0.599, 0.4335, 0.6139, 0.4073, 0.5983, 0.4077, 0.5678, 0.4343, 0.553, 0.4605, 0.5686, 0.46, 0.599, 0.09183, 0.7396, 0.09183, 0.7396, 0.09771, 0.7082, 0.09771, 0.7082, 0.04333, 0.698, 0.04333, 0.698, 0.03744, 0.7294, 0.03744, 0.7294, 0.09771, 0.7082, 0.09771, 0.7082, 0.07347, 0.6874, 0.07347, 0.6874, 0.03744, 0.7294, 0.03744, 0.7294, 0.06169, 0.7502, 0.06169, 0.7502, 0.07347, 0.6874, 0.07347, 0.6874, 0.04333, 0.698, 0.04333, 0.698, 0.06169, 0.7502, 0.06169, 0.7502, 0.09183, 0.7396, 0.09183, 0.7396, 0.06169, 0.7502, 0.03744, 0.7294, 0.04333, 0.698, 0.07347, 0.6874, 0.09771, 0.7082, 0.09183, 0.7396, 0.3836, 0.7858, 0.4155, 0.7858, 0.4155, 0.8711, 0.3836, 0.8711, 0.3845, 0.7855, 0.4156, 0.7855, 0.4156, 0.8709, 0.3845, 0.8709, 0.1863, 0.7549, 0.1844, 0.7528, 0.1881, 0.7433, 0.1909, 0.7433, 0.1863, 0.7317, 0.1844, 0.7338, 0.1754, 0.7299, 0.1754, 0.7269, 0.1644, 0.7317, 0.1664, 0.7338, 0.1627, 0.7433, 0.1598, 0.7433, 0.1644, 0.7549, 0.1664, 0.7528, 0.1754, 0.7567, 0.1754, 0.7597, 0.1754, 0.7597, 0.1754, 0.7567, 0.1844, 0.7528, 0.1863, 0.7549, 0.1909, 0.7433, 0.1881, 0.7433, 0.1844, 0.7338, 0.1863, 0.7317, 0.1754, 0.7269, 0.1754, 0.7299, 0.1664, 0.7338, 0.1644, 0.7317, 0.1598, 0.7433, 0.1627, 0.7433, 0.1664, 0.7528, 0.1644, 0.7549, 0.1664, 0.7528, 0.1627, 0.7433, 0.1664, 0.7338, 0.1754, 0.7299, 0.1844, 0.7338, 0.1881, 0.7433, 0.1844, 0.7528, 0.1754, 0.7567, 0.3223, 0.7529, 0.3202, 0.7507, 0.3241, 0.7406, 0.3271, 0.7406, 0.3223, 0.7283, 0.3202, 0.7306, 0.3108, 0.7264, 0.3108, 0.7232, 0.2993, 0.7283, 0.3014, 0.7306, 0.2975, 0.7406, 0.2945, 0.7406, 0.2993, 0.7529, 0.3014, 0.7507, 0.3108, 0.7549, 0.3108, 0.758, 0.3108, 0.758, 0.3108, 0.7549, 0.3202, 0.7507, 0.3223, 0.7529, 0.3271, 0.7406, 0.3241, 0.7406, 0.3202, 0.7306, 0.3223, 0.7283, 0.3108, 0.7232, 0.3108, 0.7264, 0.3014, 0.7306, 0.2993, 0.7283, 0.2945, 0.7406, 0.2975, 0.7406, 0.3014, 0.7507, 0.2993, 0.7529, 0.3014, 0.7507, 0.2975, 0.7406, 0.3014, 0.7306, 0.3108, 0.7264, 0.3202, 0.7306, 0.3241, 0.7406, 0.3202, 0.7507, 0.3108, 0.7549])
me_contactrorgeometry.materials.append(mat_contactrormaterial)
me_contactrorgeometry.use_remesh_preserve_volume = False
me_contactrorgeometry.use_remesh_preserve_attributes = False
me_contactrorgeometry.use_mirror_vertex_groups = False
me_contactrorgeometry.update()
me_contactortraversegeometry = bpy.data.meshes.new('contactorTraverseGeometry')
me_contactortraversegeometry.from_pydata([(0.004103, -0.002965, 0.001624), (0.004103, 0.002965, 0.001624), (0.002896, 0.002965, 0.001624), (0.002896, -0.002965, 0.001624), (0.002369, -0.004956, 0.001624), (0.002369, 0.004956, 0.001624), (0.004455, 0.003681, 0.001624), (0.004455, -0.003681, 0.001624), (0.01259, 0.003681, 0.001624), (0.01321, 0.003063, 0.001624), (0.01259, -0.003681, 0.001624), (0.01321, -0.003063, 0.001624), (0.002369, -0.004956, 0.003213), (0.002369, -0.004486, 0.003682), (0.002369, 0.004956, 0.003213), (0.002369, 0.004486, 0.003682), (0.004103, -0.002965, 0.0007541), (0.004103, 0.002965, 0.0007541), (0.002369, -0.004956, -0.003682), (0.002896, -0.002965, 0.0006889), (0.002896, 0.002965, 0.0006889), (0.002369, 0.004956, -0.003682), (0.004455, 0.003681, 0.0008132), (0.004455, -0.003681, 0.0008132), (0.01259, 0.003681, 0.0008132), (0.01259, -0.003681, 0.0008132), (0.01321, -0.003063, 0.0008132), (0.01321, 0.003063, 0.0008132), (-0.004103, -0.002965, 0.001624), (-0.004103, 0.002965, 0.001624), (-0.002896, 0.002965, 0.001624), (-0.002896, -0.002965, 0.001624), (-0.002369, -0.004956, 0.001624), (-0.002369, 0.004956, 0.001624), (-0.004455, 0.003681, 0.001624), (-0.004455, -0.003681, 0.001624), (-0.01259, 0.003681, 0.001624), (-0.01321, 0.003063, 0.001624), (-0.01259, -0.003681, 0.001624), (-0.01321, -0.003063, 0.001624), (-0.002369, -0.004956, 0.003213), (-0.002369, -0.004486, 0.003682), (-0.002369, 0.004956, 0.003213), (-0.002369, 0.004486, 0.003682), (-0.004103, -0.002965, 0.0007541), (-0.004103, 0.002965, 0.0007541), (-0.002369, -0.004956, -0.003682), (-0.002896, -0.002965, 0.0006889), (-0.002896, 0.002965, 0.0006889), (-0.002369, 0.004956, -0.003682), (-0.004455, 0.003681, 0.0008132), (-0.004455, -0.003681, 0.0008132), (-0.01259, 0.003681, 0.0008132), (-0.01259, -0.003681, 0.0008132), (-0.01321, -0.003063, 0.0008132), (-0.01321, 0.003063, 0.0008132)], [], [(2, 20, 21, 5), (10, 25, 26, 11), (3, 19, 16, 0), (0, 16, 23, 7), (21, 20, 19, 18), (20, 17, 16, 19), (17, 22, 23, 16), (22, 24, 27, 26, 25, 23), (1, 17, 20, 2), (11, 26, 27, 9), (14, 15, 2), (8, 24, 22, 6), (6, 22, 17, 1), (9, 27, 24, 8), (4, 18, 19, 3), (7, 23, 25, 10), (1, 8, 6), (8, 1, 0), (4, 3, 2), (11, 9, 8), (3, 0, 1), (0, 10, 8), (7, 10, 0), (10, 11, 8), (3, 1, 2), (30, 33, 49, 48), (38, 39, 54, 53), (31, 28, 44, 47), (28, 35, 51, 44), (49, 46, 47, 48), (48, 47, 44, 45), (45, 44, 51, 50), (50, 51, 53, 54, 55, 52), (29, 30, 48, 45), (39, 37, 55, 54), (36, 34, 50, 52), (34, 29, 45, 50), (37, 36, 52, 55), (32, 31, 47, 46), (35, 38, 53, 51), (2, 13, 4), (29, 34, 36), (36, 28, 29), (32, 30, 31), (39, 36, 37), (31, 29, 28), (28, 36, 38), (35, 28, 38), (38, 36, 39), (31, 30, 29), (2, 5, 14), (49, 33, 5, 21), (33, 42, 14, 5), (42, 43, 15, 14), (43, 41, 13, 15), (41, 40, 12, 13), (40, 32, 4, 12), (32, 46, 18, 4), (2, 15, 13), (30, 42, 33), (13, 12, 4), (40, 41, 32), (41, 30, 32), (43, 30, 41), (43, 42, 30)])
me_contactortraversegeometry.polygons.foreach_set('use_smooth', [1, 1, 1, 1, 1, 0, 0, 0, 1, 1, 1, 1, 1, 1, 1, 1, 1, 1, 1, 1, 1, 1, 1, 1, 1, 1, 1, 1, 1, 1, 0, 0, 0, 1, 1, 1, 1, 1, 1, 1, 1, 1, 1, 1, 1, 1, 1, 1, 1, 1, 1, 1, 1, 1, 1, 1, 1, 1, 1, 1, 1, 1, 1, 1, 1])
_uv = me_contactortraversegeometry.uv_layers.new(name='UVMap')
_uv.uv.foreach_set('vector', [0.2633, 0.7627, 0.2633, 0.7627, 0.2597, 0.7763, 0.2597, 0.7763, 0.3296, 0.7173, 0.3296, 0.7173, 0.3338, 0.7215, 0.3338, 0.7215, 0.2633, 0.7222, 0.2633, 0.7222, 0.2716, 0.7222, 0.2716, 0.7222, 0.2716, 0.7222, 0.2716, 0.7222, 0.274, 0.7173, 0.274, 0.7173, 0.2597, 0.7763, 0.2633, 0.7627, 0.2633, 0.7222, 0.2597, 0.7086, 0.2633, 0.7627, 0.2716, 0.7627, 0.2716, 0.7222, 0.2633, 0.7222, 0.2716, 0.7627, 0.274, 0.7676, 0.274, 0.7173, 0.2716, 0.7222, 0.274, 0.7676, 0.3296, 0.7676, 0.3338, 0.7634, 0.3338, 0.7215, 0.3296, 0.7173, 0.274, 0.7173, 0.2716, 0.7627, 0.2716, 0.7627, 0.2633, 0.7627, 0.2633, 0.7627, 0.3338, 0.7215, 0.3338, 0.7215, 0.3338, 0.7634, 0.3338, 0.7634, 0.2597, 0.7763, 0.2597, 0.7731, 0.2633, 0.7627, 0.3296, 0.7676, 0.3296, 0.7676, 0.274, 0.7676, 0.274, 0.7676, 0.274, 0.7676, 0.274, 0.7676, 0.2716, 0.7627, 0.2716, 0.7627, 0.3338, 0.7634, 0.3338, 0.7634, 0.3296, 0.7676, 0.3296, 0.7676, 0.2597, 0.7086, 0.2597, 0.7086, 0.2633, 0.7222, 0.2633, 0.7222, 0.274, 0.7173, 0.274, 0.7173, 0.3296, 0.7173, 0.3296, 0.7173, 0.2716, 0.7627, 0.3296, 0.7676, 0.274, 0.7676, 0.3296, 0.7676, 0.2716, 0.7627, 0.2716, 0.7222, 0.2597, 0.7086, 0.2633, 0.7222, 0.2633, 0.7627, 0.3338, 0.7215, 0.3338, 0.7634, 0.3296, 0.7676, 0.2633, 0.7222, 0.2716, 0.7222, 0.2716, 0.7627, 0.2716, 0.7222, 0.3296, 0.7173, 0.3296, 0.7676, 0.274, 0.7173, 0.3296, 0.7173, 0.2716, 0.7222, 0.3296, 0.7173, 0.3338, 0.7215, 0.3296, 0.7676, 0.2633, 0.7222, 0.2716, 0.7627, 0.2633, 0.7627, 0.2237, 0.7627, 0.2273, 0.7763, 0.2273, 0.7763, 0.2237, 0.7627, 0.1574, 0.7173, 0.1532, 0.7215, 0.1532, 0.7215, 0.1574, 0.7173, 0.2237, 0.7222, 0.2155, 0.7222, 0.2155, 0.7222, 0.2237, 0.7222, 0.2155, 0.7222, 0.2131, 0.7173, 0.2131, 0.7173, 0.2155, 0.7222, 0.2273, 0.7763, 0.2273, 0.7086, 0.2237, 0.7222, 0.2237, 0.7627, 0.2237, 0.7627, 0.2237, 0.7222, 0.2155, 0.7222, 0.2155, 0.7627, 0.2155, 0.7627, 0.2155, 0.7222, 0.2131, 0.7173, 0.2131, 0.7676, 0.2131, 0.7676, 0.2131, 0.7173, 0.1574, 0.7173, 0.1532, 0.7215, 0.1532, 0.7634, 0.1574, 0.7676, 0.2155, 0.7627, 0.2237, 0.7627, 0.2237, 0.7627, 0.2155, 0.7627, 0.1532, 0.7215, 0.1532, 0.7634, 0.1532, 0.7634, 0.1532, 0.7215, 0.1574, 0.7676, 0.2131, 0.7676, 0.2131, 0.7676, 0.1574, 0.7676, 0.2131, 0.7676, 0.2155, 0.7627, 0.2155, 0.7627, 0.2131, 0.7676, 0.1532, 0.7634, 0.1574, 0.7676, 0.1574, 0.7676, 0.1532, 0.7634, 0.2273, 0.7086, 0.2237, 0.7222, 0.2237, 0.7222, 0.2273, 0.7086, 0.2131, 0.7173, 0.1574, 0.7173, 0.1574, 0.7173, 0.2131, 0.7173, 0.2633, 0.7627, 0.2597, 0.7118, 0.2597, 0.7086, 0.2155, 0.7627, 0.2131, 0.7676, 0.1574, 0.7676, 0.1574, 0.7676, 0.2155, 0.7222, 0.2155, 0.7627, 0.2273, 0.7086, 0.2237, 0.7627, 0.2237, 0.7222, 0.1532, 0.7215, 0.1574, 0.7676, 0.1532, 0.7634, 0.2237, 0.7222, 0.2155, 0.7627, 0.2155, 0.7222, 0.2155, 0.7222, 0.1574, 0.7676, 0.1574, 0.7173, 0.2131, 0.7173, 0.2155, 0.7222, 0.1574, 0.7173, 0.1574, 0.7173, 0.1574, 0.7676, 0.1532, 0.7215, 0.2237, 0.7222, 0.2237, 0.7627, 0.2155, 0.7627, 0.2633, 0.7627, 0.2597, 0.7763, 0.2597, 0.7763, 0.2273, 0.7763, 0.2273, 0.7763, 0.2597, 0.7763, 0.2597, 0.7763, 0.2273, 0.7763, 0.2273, 0.7763, 0.2597, 0.7763, 0.2597, 0.7763, 0.2273, 0.7763, 0.2273, 0.7731, 0.2597, 0.7731, 0.2597, 0.7763, 0.2273, 0.7731, 0.2273, 0.7118, 0.2597, 0.7118, 0.2597, 0.7731, 0.2273, 0.7118, 0.2273, 0.7086, 0.2597, 0.7086, 0.2597, 0.7118, 0.2273, 0.7086, 0.2273, 0.7086, 0.2597, 0.7086, 0.2597, 0.7086, 0.2273, 0.7086, 0.2273, 0.7086, 0.2597, 0.7086, 0.2597, 0.7086, 0.2633, 0.7627, 0.2597, 0.7731, 0.2597, 0.7118, 0.2237, 0.7627, 0.2273, 0.7763, 0.2273, 0.7763, 0.2597, 0.7118, 0.2597, 0.7086, 0.2597, 0.7086, 0.2273, 0.7086, 0.2273, 0.7118, 0.2273, 0.7086, 0.2273, 0.7118, 0.2237, 0.7627, 0.2273, 0.7086, 0.2273, 0.7731, 0.2237, 0.7627, 0.2273, 0.7118, 0.2273, 0.7731, 0.2273, 0.7763, 0.2237, 0.7627])
me_contactortraversegeometry.materials.append(mat_contactrormaterial)
me_contactortraversegeometry.use_remesh_preserve_volume = False
me_contactortraversegeometry.use_remesh_preserve_attributes = False
me_contactortraversegeometry.use_mirror_vertex_groups = False
me_contactortraversegeometry.update()

# ---- objects
ob_contactror24vplug = bpy.data.objects.new('contactror24VPlug', me_contactror24vpluggeometry)
ob_lamp_004 = bpy.data.objects.new('Lamp.004', light_lamp_004)
ob_lamp_003 = bpy.data.objects.new('Lamp.003', light_lamp_003)
ob_lamp_002 = bpy.data.objects.new('Lamp.002', light_lamp_002)
ob_lamp_001 = bpy.data.objects.new('Lamp.001', light_lamp_001)
ob_contactror = bpy.data.objects.new('contactror', me_contactrorgeometry)
ob_contactortraverse = bpy.data.objects.new('contactorTraverse', me_contactortraversegeometry)
ob_lamp = bpy.data.objects.new('Lamp', light_lamp)

# ---- transforms, parenting, visibility, modifiers, constraints
ob_contactror24vplug.location = (0.0007305, -0.01707, 0.04567)
ob_contactror24vplug.lineart.crease_threshold = 0.0
ob_lamp_004.location = (0.2376, -0.1362, -0.2275)
ob_lamp_004.rotation_euler = (0.6503, 0.05522, 1.866)
ob_lamp_004.lock_rotations_4d = False
ob_lamp_004.empty_display_type = 'ARROWS'
ob_lamp_004.color = (0.0, 0.0, 0.0, 0.0)
ob_lamp_004.lineart.crease_threshold = 0.0
ob_lamp_003.location = (0.2376, -0.1362, 0.1484)
ob_lamp_003.rotation_euler = (0.6503, 0.05522, 1.866)
ob_lamp_003.lock_rotations_4d = False
ob_lamp_003.empty_display_type = 'ARROWS'
ob_lamp_003.color = (0.0, 0.0, 0.0, 0.0)
ob_lamp_003.lineart.crease_threshold = 0.0
ob_lamp_002.location = (0.04391, 0.1896, 0.1372)
ob_lamp_002.rotation_euler = (0.6503, 0.05522, 1.866)
ob_lamp_002.lock_rotations_4d = False
ob_lamp_002.empty_display_type = 'ARROWS'
ob_lamp_002.color = (0.0, 0.0, 0.0, 0.0)
ob_lamp_002.lineart.crease_threshold = 0.0
ob_lamp_001.location = (-0.1053, -0.05152, 0.09464)
ob_lamp_001.rotation_euler = (0.6503, 0.05522, 1.866)
ob_lamp_001.lock_rotations_4d = False
ob_lamp_001.empty_display_type = 'ARROWS'
ob_lamp_001.color = (0.0, 0.0, 0.0, 0.0)
ob_lamp_001.lineart.crease_threshold = 0.0
ob_contactror.location = (0.0, 0.0, 0.0)
ob_contactror.lineart.crease_threshold = 0.0
ob_contactortraverse.parent = ob_contactror
ob_contactortraverse.location = (0.0003878, 0.004073, 0.05188)
ob_contactortraverse.lineart.crease_threshold = 0.0
ob_lamp.location = (0.02816, -0.1944, 0.1379)
ob_lamp.rotation_euler = (0.6503, 0.05522, 1.866)
ob_lamp.lock_rotations_4d = False
ob_lamp.empty_display_type = 'ARROWS'
ob_lamp.color = (0.0, 0.0, 0.0, 0.0)
ob_lamp.lineart.crease_threshold = 0.0

# ---- collection membership
col_collection_1.objects.link(ob_contactror24vplug)
col_collection_1.objects.link(ob_lamp_004)
col_collection_1.objects.link(ob_lamp_003)
col_collection_1.objects.link(ob_lamp_002)
col_collection_1.objects.link(ob_lamp_001)
col_collection_1.objects.link(ob_contactror)
col_collection_1.objects.link(ob_contactortraverse)
col_collection_1.objects.link(ob_lamp)

# ---- scene / render settings (as saved in the file)
scene.frame_start = 1; scene.frame_end = 250; scene.frame_set(2)
scene.render.engine = 'BLENDER_EEVEE_NEXT'
scene.render.resolution_percentage = 50
scene.render.dither_intensity = 0.0
scene.cycles.use_denoising = False
scene.cycles.samples = 128
scene.cycles.sampling_pattern = 'TABULATED_SOBOL'
scene.cycles.light_sampling_threshold = 0.0
scene.cycles.use_adaptive_sampling = False
scene.cycles.use_light_tree = False
scene.cycles.blur_glossy = 0.0
scene.cycles.sample_clamp_indirect = 0.0
scene.view_settings.view_transform = 'Standard'
bpy.context.view_layer.update()

# ---- added for rendering (the .blend has no active camera): camera
cam_auto = bpy.data.cameras.new('AutoCamera')
cam_auto.lens = 50.0
cam_auto.sensor_width = 36.0
cam_auto.clip_end = 1000.0
ob_auto_camera = bpy.data.objects.new('AutoCamera', cam_auto)
scene.collection.objects.link(ob_auto_camera)
ob_auto_camera.location = (0.185685, -0.222362, 0.176206)
ob_auto_camera.rotation_euler = (1.09748, -7.21219e-08, 0.694738)
scene.camera = ob_auto_camera
bpy.context.view_layer.update()
